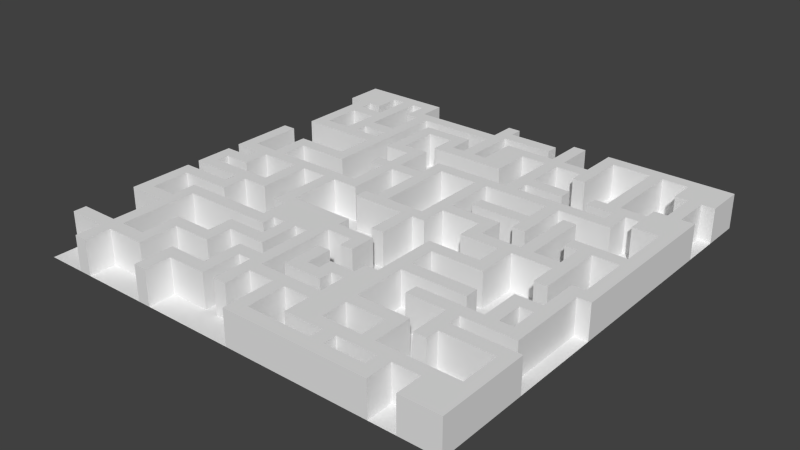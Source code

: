 # Source: labyrinth.blend  (saved by Blender 2.76.0; exported with 4.5.12 LTS)
import bpy
from mathutils import Matrix  # noqa: F401  (used for matrix-valued properties, if any)

bpy.ops.wm.read_factory_settings(use_empty=True)
scene = bpy.context.scene
scene.name = 'Scene'

# ---- collections
col_collection_1 = bpy.data.collections.new('Collection 1'); scene.collection.children.link(col_collection_1)

# ---- world
world_world = bpy.data.worlds.new('World'); scene.world = world_world
world_world.color = (0.05088, 0.05088, 0.05088)
world_world.use_sun_shadow = False
world_world.sun_shadow_jitter_overblur = 0.0
world_world.cycles.sampling_method = 'MANUAL'
world_world.cycles.sample_map_resolution = 256

# ---- meshes
me_plane = bpy.data.meshes.new('Plane')
me_plane.from_pydata([(-30.81, -30.81, 0.0), (30.81, -30.81, 0.0), (-30.81, 30.81, 0.0), (30.81, 30.81, 0.0), (-30.81, 10.27, 0.0), (-30.81, -10.27, 0.0), (-10.27, -30.81, 0.0), (10.27, -30.81, 0.0), (30.81, -10.27, 0.0), (30.81, 10.27, 0.0), (10.27, 30.81, 0.0), (-10.27, 30.81, 0.0), (-10.27, 10.27, 0.0), (10.27, -10.27, 0.0), (10.27, 10.27, 0.0), (-30.81, -12.14, 0.0), (-30.81, -14.0, 0.0), (-30.81, -15.87, 0.0), (-30.81, -17.74, 0.0), (-30.81, -19.61, 0.0), (-30.81, -21.47, 0.0), (-30.81, -23.34, 0.0), (-30.81, -25.21, 0.0), (-30.81, -27.08, 0.0), (-30.81, -28.94, 0.0), (12.14, -30.81, 0.0), (14.0, -30.81, 0.0), (15.87, -30.81, 0.0), (17.74, -30.81, 0.0), (19.61, -30.81, 0.0), (21.47, -30.81, 0.0), (23.34, -30.81, 0.0), (25.21, -30.81, 0.0), (27.08, -30.81, 0.0), (28.94, -30.81, 0.0), (30.81, 12.14, 0.0), (30.81, 14.0, 0.0), (30.81, 15.87, 0.0), (30.81, 17.74, 0.0), (30.81, 19.61, 0.0), (30.81, 21.47, 0.0), (30.81, 23.34, 0.0), (30.81, 25.21, 0.0), (30.81, 27.08, 0.0), (30.81, 28.94, 0.0), (-12.14, 30.81, 0.0), (-14.0, 30.81, 0.0), (-15.87, 30.81, 0.0), (-17.74, 30.81, 0.0), (-19.61, 30.81, 0.0), (-21.47, 30.81, 0.0), (-23.34, 30.81, 0.0), (-25.21, 30.81, 0.0), (-27.08, 30.81, 0.0), (-28.94, 30.81, 0.0), (-30.81, 28.94, 0.0), (-30.81, 27.08, 0.0), (-30.81, 25.21, 0.0), (-30.81, 23.34, 0.0), (-30.81, 21.47, 0.0), (-30.81, 19.61, 0.0), (-30.81, 17.74, 0.0), (-30.81, 15.87, 0.0), (-30.81, 14.0, 0.0), (-30.81, 12.14, 0.0), (-30.81, 8.403, 0.0), (-30.81, 6.535, 0.0), (-30.81, 4.668, 0.0), (-30.81, 2.801, 0.0), (-30.81, 0.9336, 0.0), (-30.81, -0.9336, 0.0), (-30.81, -2.801, 0.0), (-30.81, -4.668, 0.0), (-30.81, -6.535, 0.0), (-30.81, -8.403, 0.0), (-28.94, -30.81, 0.0), (-27.08, -30.81, 0.0), (-25.21, -30.81, 0.0), (-23.34, -30.81, 0.0), (-21.47, -30.81, 0.0), (-19.61, -30.81, 0.0), (-17.74, -30.81, 0.0), (-15.87, -30.81, 0.0), (-14.0, -30.81, 0.0), (-12.14, -30.81, 0.0), (-8.403, -30.81, 0.0), (-6.535, -30.81, 0.0), (-4.668, -30.81, 0.0), (-2.801, -30.81, 0.0), (-0.9336, -30.81, 0.0), (0.9336, -30.81, 0.0), (2.801, -30.81, 0.0), (4.668, -30.81, 0.0), (6.535, -30.81, 0.0), (8.403, -30.81, 0.0), (30.81, -28.94, 0.0), (30.81, -27.08, 0.0), (30.81, -25.21, 0.0), (30.81, -23.34, 0.0), (30.81, -21.47, 0.0), (30.81, -19.61, 0.0), (30.81, -17.74, 0.0), (30.81, -15.87, 0.0), (30.81, -14.0, 0.0), (30.81, -12.14, 0.0), (30.81, -8.403, 0.0), (30.81, -6.535, 0.0), (30.81, -4.668, 0.0), (30.81, -2.801, 0.0), (30.81, -0.9336, 0.0), (30.81, 0.9336, 0.0), (30.81, 2.801, 0.0), (30.81, 4.668, 0.0), (30.81, 6.535, 0.0), (30.81, 8.403, 0.0), (28.94, 30.81, 0.0), (27.08, 30.81, 0.0), (25.21, 30.81, 0.0), (23.34, 30.81, 0.0), (21.47, 30.81, 0.0), (19.61, 30.81, 0.0), (17.74, 30.81, 0.0), (15.87, 30.81, 0.0), (14.0, 30.81, 0.0), (12.14, 30.81, 0.0), (8.403, 30.81, 0.0), (6.535, 30.81, 0.0), (4.668, 30.81, 0.0), (2.801, 30.81, 0.0), (0.9336, 30.81, 0.0), (-0.9336, 30.81, 0.0), (-2.801, 30.81, 0.0), (-4.668, 30.81, 0.0), (-6.535, 30.81, 0.0), (-8.403, 30.81, 0.0), (-10.27, 12.14, 0.0), (-10.27, 14.0, 0.0), (-10.27, 15.87, 0.0), (-10.27, 17.74, 0.0), (-10.27, 19.61, 0.0), (-10.27, 21.47, 0.0), (-10.27, 23.34, 0.0), (-10.27, 25.21, 0.0), (-10.27, 27.08, 0.0), (-10.27, 28.94, 0.0), (-10.27, -28.94, 0.0), (-10.27, -27.08, 0.0), (-10.27, -25.21, 0.0), (-10.27, -23.34, 0.0), (-10.27, -21.47, 0.0), (-10.27, -19.61, 0.0), (-10.27, -17.74, 0.0), (-10.27, -15.87, 0.0), (-10.27, -14.0, 0.0), (-10.27, -12.14, 0.0), (-10.27, -6.535, 0.0), (-10.27, -4.668, 0.0), (-10.27, -2.801, 0.0), (-10.27, -0.9336, 0.0), (-10.27, 0.9336, 0.0), (-10.27, 2.801, 0.0), (-10.27, 4.668, 0.0), (-10.27, 6.535, 0.0), (-10.27, 8.403, 0.0), (10.27, 12.14, 0.0), (10.27, 14.0, 0.0), (10.27, 15.87, 0.0), (10.27, 17.74, 0.0), (10.27, 19.61, 0.0), (10.27, 21.47, 0.0), (10.27, 23.34, 0.0), (10.27, 25.21, 0.0), (10.27, 27.08, 0.0), (10.27, 28.94, 0.0), (10.27, -28.94, 0.0), (10.27, -27.08, 0.0), (10.27, -25.21, 0.0), (10.27, -23.34, 0.0), (10.27, -21.47, 0.0), (10.27, -19.61, 0.0), (10.27, -17.74, 0.0), (10.27, -15.87, 0.0), (10.27, -14.0, 0.0), (10.27, -12.14, 0.0), (10.27, -8.403, 0.0), (10.27, -6.535, 0.0), (10.27, -4.668, 0.0), (10.27, -2.801, 0.0), (10.27, -0.9336, 0.0), (10.27, 0.9336, 0.0), (10.27, 2.801, 0.0), (10.27, 4.668, 0.0), (10.27, 6.535, 0.0), (10.27, 8.403, 0.0), (-12.14, -10.27, 0.0), (-14.0, -10.27, 0.0), (-15.87, -10.27, 0.0), (-17.74, -10.27, 0.0), (-19.61, -10.27, 0.0), (-21.47, -10.27, 0.0), (-23.34, -10.27, 0.0), (-25.21, -10.27, 0.0), (-27.08, -10.27, 0.0), (-28.94, -10.27, 0.0), (-12.14, 10.27, 0.0), (-14.0, 10.27, 0.0), (-15.87, 10.27, 0.0), (-17.74, 10.27, 0.0), (-19.61, 10.27, 0.0), (-21.47, 10.27, 0.0), (-23.34, 10.27, 0.0), (-25.21, 10.27, 0.0), (-27.08, 10.27, 0.0), (-28.94, 10.27, 0.0), (8.403, -10.27, 0.0), (6.535, -10.27, 0.0), (4.668, -10.27, 0.0), (2.801, -10.27, 0.0), (0.9336, -10.27, 0.0), (-0.9336, -10.27, 0.0), (-2.801, -10.27, 0.0), (8.403, 10.27, 0.0), (6.535, 10.27, 0.0), (4.668, 10.27, 0.0), (2.801, 10.27, 0.0), (0.9336, 10.27, 0.0), (-0.9336, 10.27, 0.0), (-2.801, 10.27, 0.0), (-4.668, 10.27, 0.0), (-6.535, 10.27, 0.0), (-8.403, 10.27, 0.0), (28.94, -10.27, 0.0), (27.08, -10.27, 0.0), (25.21, -10.27, 0.0), (23.34, -10.27, 0.0), (21.47, -10.27, 0.0), (19.61, -10.27, 0.0), (17.74, -10.27, 0.0), (15.87, -10.27, 0.0), (14.0, -10.27, 0.0), (12.14, -10.27, 0.0), (28.94, 10.27, 0.0), (27.08, 10.27, 0.0), (25.21, 10.27, 0.0), (23.34, 10.27, 0.0), (21.47, 10.27, 0.0), (19.61, 10.27, 0.0), (17.74, 10.27, 0.0), (15.87, 10.27, 0.0), (14.0, 10.27, 0.0), (12.14, 10.27, 0.0), (12.14, -8.403, 0.0), (12.14, -6.535, 0.0), (12.14, -4.668, 0.0), (12.14, -2.801, 0.0), (12.14, -0.9336, 0.0), (12.14, 0.9336, 0.0), (12.14, 2.801, 0.0), (12.14, 4.668, 0.0), (12.14, 6.535, 0.0), (12.14, 8.403, 0.0), (14.0, -8.403, 0.0), (14.0, -6.535, 0.0), (14.0, -4.668, 0.0), (14.0, -2.801, 0.0), (14.0, -0.9336, 0.0), (14.0, 0.9336, 0.0), (14.0, 2.801, 0.0), (14.0, 4.668, 0.0), (14.0, 6.535, 0.0), (14.0, 8.403, 0.0), (15.87, -8.403, 0.0), (15.87, -6.535, 0.0), (15.87, -4.668, 0.0), (15.87, -2.801, 0.0), (15.87, -0.9336, 0.0), (15.87, 0.9336, 0.0), (15.87, 2.801, 0.0), (15.87, 4.668, 0.0), (15.87, 6.535, 0.0), (15.87, 8.403, 0.0), (17.74, -8.403, 0.0), (17.74, -6.535, 0.0), (17.74, -4.668, 0.0), (17.74, -2.801, 0.0), (17.74, -0.9336, 0.0), (17.74, 0.9336, 0.0), (17.74, 2.801, 0.0), (17.74, 4.668, 0.0), (17.74, 6.535, 0.0), (17.74, 8.403, 0.0), (19.61, -8.403, 0.0), (19.61, -6.535, 0.0), (19.61, -4.668, 0.0), (19.61, -2.801, 0.0), (19.61, -0.9336, 0.0), (19.61, 0.9336, 0.0), (19.61, 2.801, 0.0), (19.61, 4.668, 0.0), (19.61, 6.535, 0.0), (19.61, 8.403, 0.0), (21.47, -8.403, 0.0), (21.47, -6.535, 0.0), (21.47, -4.668, 0.0), (21.47, -2.801, 0.0), (21.47, -0.9336, 0.0), (21.47, 0.9336, 0.0), (21.47, 2.801, 0.0), (21.47, 4.668, 0.0), (21.47, 6.535, 0.0), (21.47, 8.403, 0.0), (23.34, -8.403, 0.0), (23.34, -6.535, 0.0), (23.34, -4.668, 0.0), (23.34, -2.801, 0.0), (23.34, -0.9336, 0.0), (23.34, 0.9336, 0.0), (23.34, 2.801, 0.0), (23.34, 4.668, 0.0), (23.34, 6.535, 0.0), (23.34, 8.403, 0.0), (25.21, -8.403, 0.0), (25.21, -6.535, 0.0), (25.21, -4.668, 0.0), (25.21, -2.801, 0.0), (25.21, -0.9336, 0.0), (25.21, 0.9336, 0.0), (25.21, 2.801, 0.0), (25.21, 4.668, 0.0), (25.21, 6.535, 0.0), (25.21, 8.403, 0.0), (27.08, -8.403, 0.0), (27.08, -6.535, 0.0), (27.08, -4.668, 0.0), (27.08, -2.801, 0.0), (27.08, -0.9336, 0.0), (27.08, 0.9336, 0.0), (27.08, 2.801, 0.0), (27.08, 4.668, 0.0), (27.08, 6.535, 0.0), (27.08, 8.403, 0.0), (28.94, -8.403, 0.0), (28.94, -6.535, 0.0), (28.94, -4.668, 0.0), (28.94, -2.801, 0.0), (28.94, -0.9336, 0.0), (28.94, 0.9336, 0.0), (28.94, 2.801, 0.0), (28.94, 4.668, 0.0), (28.94, 6.535, 0.0), (28.94, 8.403, 0.0), (12.14, -28.94, 0.0), (12.14, -27.08, 0.0), (12.14, -25.21, 0.0), (12.14, -23.34, 0.0), (12.14, -21.47, 0.0), (12.14, -19.61, 0.0), (12.14, -17.74, 0.0), (12.14, -15.87, 0.0), (12.14, -14.0, 0.0), (12.14, -12.14, 0.0), (14.0, -28.94, 0.0), (14.0, -27.08, 0.0), (14.0, -25.21, 0.0), (14.0, -23.34, 0.0), (14.0, -21.47, 0.0), (14.0, -19.61, 0.0), (14.0, -17.74, 0.0), (14.0, -15.87, 0.0), (14.0, -14.0, 0.0), (14.0, -12.14, 0.0), (15.87, -28.94, 0.0), (15.87, -27.08, 0.0), (15.87, -25.21, 0.0), (15.87, -23.34, 0.0), (15.87, -21.47, 0.0), (15.87, -19.61, 0.0), (15.87, -17.74, 0.0), (15.87, -15.87, 0.0), (15.87, -14.0, 0.0), (15.87, -12.14, 0.0), (17.74, -28.94, 0.0), (17.74, -27.08, 0.0), (17.74, -25.21, 0.0), (17.74, -23.34, 0.0), (17.74, -21.47, 0.0), (17.74, -19.61, 0.0), (17.74, -17.74, 0.0), (17.74, -15.87, 0.0), (17.74, -14.0, 0.0), (17.74, -12.14, 0.0), (19.61, -28.94, 0.0), (19.61, -27.08, 0.0), (19.61, -25.21, 0.0), (19.61, -23.34, 0.0), (19.61, -21.47, 0.0), (19.61, -19.61, 0.0), (19.61, -17.74, 0.0), (19.61, -15.87, 0.0), (19.61, -14.0, 0.0), (19.61, -12.14, 0.0), (21.47, -28.94, 0.0), (21.47, -27.08, 0.0), (21.47, -25.21, 0.0), (21.47, -23.34, 0.0), (21.47, -21.47, 0.0), (21.47, -19.61, 0.0), (21.47, -17.74, 0.0), (21.47, -15.87, 0.0), (21.47, -14.0, 0.0), (21.47, -12.14, 0.0), (23.34, -28.94, 0.0), (23.34, -27.08, 0.0), (23.34, -25.21, 0.0), (23.34, -23.34, 0.0), (23.34, -21.47, 0.0), (23.34, -19.61, 0.0), (23.34, -17.74, 0.0), (23.34, -15.87, 0.0), (23.34, -14.0, 0.0), (23.34, -12.14, 0.0), (25.21, -28.94, 0.0), (25.21, -27.08, 0.0), (25.21, -25.21, 0.0), (25.21, -23.34, 0.0), (25.21, -21.47, 0.0), (25.21, -19.61, 0.0), (25.21, -17.74, 0.0), (25.21, -15.87, 0.0), (25.21, -14.0, 0.0), (25.21, -12.14, 0.0), (27.08, -25.21, 0.0), (27.08, -23.34, 0.0), (27.08, -21.47, 0.0), (27.08, -19.61, 0.0), (27.08, -17.74, 0.0), (27.08, -15.87, 0.0), (27.08, -14.0, 0.0), (27.08, -12.14, 0.0), (28.94, -25.21, 0.0), (28.94, -23.34, 0.0), (28.94, -21.47, 0.0), (28.94, -19.61, 0.0), (28.94, -17.74, 0.0), (28.94, -15.87, 0.0), (28.94, -14.0, 0.0), (28.94, -12.14, 0.0), (-8.403, -6.535, 0.0), (-8.403, -4.668, 0.0), (-8.403, -2.801, 0.0), (-8.403, -0.9336, 0.0), (-8.403, 0.9336, 0.0), (-8.403, 2.801, 0.0), (-8.403, 4.668, 0.0), (-8.403, 6.535, 0.0), (-8.403, 8.403, 0.0), (-6.535, -6.535, 0.0), (-6.535, -4.668, 0.0), (-6.535, -2.801, 0.0), (-6.535, -0.9336, 0.0), (-6.535, 0.9336, 0.0), (-6.535, 2.801, 0.0), (-6.535, 4.668, 0.0), (-6.535, 6.535, 0.0), (-6.535, 8.403, 0.0), (-4.668, -6.535, 0.0), (-4.668, -4.668, 0.0), (-4.668, -2.801, 0.0), (-4.668, -0.9336, 0.0), (-4.668, 0.9336, 0.0), (-4.668, 2.801, 0.0), (-4.668, 4.668, 0.0), (-4.668, 6.535, 0.0), (-4.668, 8.403, 0.0), (-2.801, -8.403, 0.0), (-2.801, -6.535, 0.0), (-2.801, -4.668, 0.0), (-2.801, -2.801, 0.0), (-2.801, -0.9336, 0.0), (-2.801, 0.9336, 0.0), (-2.801, 2.801, 0.0), (-2.801, 4.668, 0.0), (-2.801, 6.535, 0.0), (-2.801, 8.403, 0.0), (-0.9336, -8.403, 0.0), (-0.9336, -6.535, 0.0), (-0.9336, -4.668, 0.0), (-0.9336, -2.801, 0.0), (-0.9336, -0.9336, 0.0), (-0.9336, 0.9336, 0.0), (-0.9336, 2.801, 0.0), (-0.9336, 4.668, 0.0), (-0.9336, 6.535, 0.0), (-0.9336, 8.403, 0.0), (0.9336, -8.403, 0.0), (0.9336, -6.535, 0.0), (0.9336, -4.668, 0.0), (0.9336, -2.801, 0.0), (0.9336, -0.9336, 0.0), (0.9336, 0.9336, 0.0), (0.9336, 2.801, 0.0), (0.9336, 4.668, 0.0), (0.9336, 6.535, 0.0), (0.9336, 8.403, 0.0), (2.801, -8.403, 0.0), (2.801, -6.535, 0.0), (2.801, -4.668, 0.0), (2.801, -2.801, 0.0), (2.801, -0.9336, 0.0), (2.801, 0.9336, 0.0), (2.801, 2.801, 0.0), (2.801, 4.668, 0.0), (2.801, 6.535, 0.0), (2.801, 8.403, 0.0), (4.668, -8.403, 0.0), (4.668, -6.535, 0.0), (4.668, -4.668, 0.0), (4.668, -2.801, 0.0), (4.668, -0.9336, 0.0), (4.668, 0.9336, 0.0), (4.668, 2.801, 0.0), (4.668, 4.668, 0.0), (4.668, 6.535, 0.0), (4.668, 8.403, 0.0), (6.535, -8.403, 0.0), (6.535, -6.535, 0.0), (6.535, -4.668, 0.0), (6.535, -2.801, 0.0), (6.535, -0.9336, 0.0), (6.535, 0.9336, 0.0), (6.535, 2.801, 0.0), (6.535, 4.668, 0.0), (6.535, 6.535, 0.0), (6.535, 8.403, 0.0), (8.403, -8.403, 0.0), (8.403, -6.535, 0.0), (8.403, -4.668, 0.0), (8.403, -2.801, 0.0), (8.403, -0.9336, 0.0), (8.403, 0.9336, 0.0), (8.403, 2.801, 0.0), (8.403, 4.668, 0.0), (8.403, 6.535, 0.0), (8.403, 8.403, 0.0), (-8.403, -28.94, 0.0), (-8.403, -27.08, 0.0), (-8.403, -25.21, 0.0), (-8.403, -23.34, 0.0), (-8.403, -21.47, 0.0), (-8.403, -19.61, 0.0), (-8.403, -17.74, 0.0), (-8.403, -15.87, 0.0), (-8.403, -14.0, 0.0), (-8.403, -12.14, 0.0), (-6.535, -28.94, 0.0), (-6.535, -27.08, 0.0), (-6.535, -25.21, 0.0), (-6.535, -23.34, 0.0), (-6.535, -21.47, 0.0), (-6.535, -19.61, 0.0), (-6.535, -17.74, 0.0), (-6.535, -15.87, 0.0), (-6.535, -14.0, 0.0), (-6.535, -12.14, 0.0), (-4.668, -28.94, 0.0), (-4.668, -27.08, 0.0), (-4.668, -25.21, 0.0), (-4.668, -23.34, 0.0), (-4.668, -21.47, 0.0), (-4.668, -19.61, 0.0), (-4.668, -17.74, 0.0), (-4.668, -15.87, 0.0), (-4.668, -14.0, 0.0), (-4.668, -12.14, 0.0), (-2.801, -28.94, 0.0), (-2.801, -27.08, 0.0), (-2.801, -25.21, 0.0), (-2.801, -23.34, 0.0), (-2.801, -21.47, 0.0), (-2.801, -19.61, 0.0), (-2.801, -17.74, 0.0), (-2.801, -15.87, 0.0), (-2.801, -14.0, 0.0), (-2.801, -12.14, 0.0), (-0.9336, -28.94, 0.0), (-0.9336, -27.08, 0.0), (-0.9336, -25.21, 0.0), (-0.9336, -23.34, 0.0), (-0.9336, -21.47, 0.0), (-0.9336, -19.61, 0.0), (-0.9336, -17.74, 0.0), (-0.9336, -15.87, 0.0), (-0.9336, -14.0, 0.0), (-0.9336, -12.14, 0.0), (0.9336, -28.94, 0.0), (0.9336, -27.08, 0.0), (0.9336, -25.21, 0.0), (0.9336, -23.34, 0.0), (0.9336, -21.47, 0.0), (0.9336, -19.61, 0.0), (0.9336, -17.74, 0.0), (0.9336, -15.87, 0.0), (0.9336, -14.0, 0.0), (0.9336, -12.14, 0.0), (2.801, -28.94, 0.0), (2.801, -27.08, 0.0), (2.801, -25.21, 0.0), (2.801, -23.34, 0.0), (2.801, -21.47, 0.0), (2.801, -19.61, 0.0), (2.801, -17.74, 0.0), (2.801, -15.87, 0.0), (2.801, -14.0, 0.0), (2.801, -12.14, 0.0), (4.668, -28.94, 0.0), (4.668, -27.08, 0.0), (4.668, -25.21, 0.0), (4.668, -23.34, 0.0), (4.668, -21.47, 0.0), (4.668, -19.61, 0.0), (4.668, -17.74, 0.0), (4.668, -15.87, 0.0), (4.668, -14.0, 0.0), (4.668, -12.14, 0.0), (6.535, -28.94, 0.0), (6.535, -27.08, 0.0), (6.535, -25.21, 0.0), (6.535, -23.34, 0.0), (6.535, -21.47, 0.0), (6.535, -19.61, 0.0), (6.535, -17.74, 0.0), (6.535, -15.87, 0.0), (6.535, -14.0, 0.0), (6.535, -12.14, 0.0), (8.403, -28.94, 0.0), (8.403, -27.08, 0.0), (8.403, -14.0, 0.0), (8.403, -12.14, 0.0), (-28.94, -8.403, 0.0), (-28.94, -6.535, 0.0), (-28.94, -4.668, 0.0), (-28.94, -2.801, 0.0), (-28.94, -0.9336, 0.0), (-28.94, 0.9336, 0.0), (-28.94, 2.801, 0.0), (-28.94, 4.668, 0.0), (-28.94, 6.535, 0.0), (-28.94, 8.403, 0.0), (-27.08, -8.403, 0.0), (-27.08, -6.535, 0.0), (-27.08, -4.668, 0.0), (-27.08, -2.801, 0.0), (-27.08, -0.9336, 0.0), (-27.08, 0.9336, 0.0), (-27.08, 2.801, 0.0), (-27.08, 4.668, 0.0), (-27.08, 6.535, 0.0), (-27.08, 8.403, 0.0), (-25.21, -8.403, 0.0), (-25.21, -6.535, 0.0), (-25.21, -4.668, 0.0), (-25.21, -2.801, 0.0), (-25.21, -0.9336, 0.0), (-25.21, 0.9336, 0.0), (-25.21, 2.801, 0.0), (-25.21, 4.668, 0.0), (-25.21, 6.535, 0.0), (-25.21, 8.403, 0.0), (-23.34, -8.403, 0.0), (-23.34, -6.535, 0.0), (-23.34, -4.668, 0.0), (-23.34, -2.801, 0.0), (-23.34, -0.9336, 0.0), (-23.34, 0.9336, 0.0), (-23.34, 2.801, 0.0), (-23.34, 4.668, 0.0), (-23.34, 6.535, 0.0), (-23.34, 8.403, 0.0), (-21.47, -8.403, 0.0), (-21.47, -6.535, 0.0), (-21.47, -4.668, 0.0), (-21.47, -2.801, 0.0), (-21.47, -0.9336, 0.0), (-21.47, 0.9336, 0.0), (-21.47, 2.801, 0.0), (-21.47, 4.668, 0.0), (-21.47, 6.535, 0.0), (-21.47, 8.403, 0.0), (-19.61, -8.403, 0.0), (-19.61, -6.535, 0.0), (-19.61, -4.668, 0.0), (-19.61, -2.801, 0.0), (-19.61, -0.9336, 0.0), (-19.61, 0.9336, 0.0), (-19.61, 2.801, 0.0), (-19.61, 4.668, 0.0), (-19.61, 6.535, 0.0), (-19.61, 8.403, 0.0), (-17.74, -8.403, 0.0), (-17.74, -6.535, 0.0), (-17.74, -4.668, 0.0), (-17.74, -2.801, 0.0), (-17.74, -0.9336, 0.0), (-17.74, 0.9336, 0.0), (-17.74, 2.801, 0.0), (-17.74, 4.668, 0.0), (-17.74, 6.535, 0.0), (-17.74, 8.403, 0.0), (-15.87, -8.403, 0.0), (-15.87, -6.535, 0.0), (-15.87, -4.668, 0.0), (-15.87, -2.801, 0.0), (-15.87, -0.9336, 0.0), (-15.87, 0.9336, 0.0), (-15.87, 2.801, 0.0), (-15.87, 4.668, 0.0), (-15.87, 6.535, 0.0), (-15.87, 8.403, 0.0), (-14.0, -8.403, 0.0), (-14.0, -6.535, 0.0), (-14.0, -4.668, 0.0), (-14.0, -2.801, 0.0), (-14.0, -0.9336, 0.0), (-14.0, 0.9336, 0.0), (-14.0, 2.801, 0.0), (-14.0, 4.668, 0.0), (-14.0, 6.535, 0.0), (-14.0, 8.403, 0.0), (-12.14, -8.403, 0.0), (-12.14, -6.535, 0.0), (-12.14, -4.668, 0.0), (-12.14, -2.801, 0.0), (-12.14, -0.9336, 0.0), (-12.14, 0.9336, 0.0), (-12.14, 2.801, 0.0), (-12.14, 4.668, 0.0), (-12.14, 6.535, 0.0), (-12.14, 8.403, 0.0), (-28.94, -28.94, 0.0), (-28.94, -27.08, 0.0), (-28.94, -25.21, 0.0), (-28.94, -23.34, 0.0), (-28.94, -21.47, 0.0), (-28.94, -19.61, 0.0), (-28.94, -17.74, 0.0), (-28.94, -15.87, 0.0), (-28.94, -14.0, 0.0), (-28.94, -12.14, 0.0), (-27.08, -28.94, 0.0), (-27.08, -27.08, 0.0), (-27.08, -25.21, 0.0), (-27.08, -23.34, 0.0), (-27.08, -21.47, 0.0), (-27.08, -19.61, 0.0), (-27.08, -17.74, 0.0), (-27.08, -15.87, 0.0), (-27.08, -14.0, 0.0), (-27.08, -12.14, 0.0), (-25.21, -28.94, 0.0), (-25.21, -27.08, 0.0), (-25.21, -25.21, 0.0), (-25.21, -23.34, 0.0), (-25.21, -21.47, 0.0), (-25.21, -19.61, 0.0), (-25.21, -17.74, 0.0), (-25.21, -15.87, 0.0), (-25.21, -14.0, 0.0), (-25.21, -12.14, 0.0), (-23.34, -28.94, 0.0), (-23.34, -27.08, 0.0), (-23.34, -25.21, 0.0), (-23.34, -23.34, 0.0), (-23.34, -21.47, 0.0), (-23.34, -19.61, 0.0), (-23.34, -17.74, 0.0), (-23.34, -15.87, 0.0), (-23.34, -14.0, 0.0), (-23.34, -12.14, 0.0), (-21.47, -28.94, 0.0), (-21.47, -27.08, 0.0), (-21.47, -25.21, 0.0), (-21.47, -23.34, 0.0), (-21.47, -21.47, 0.0), (-21.47, -19.61, 0.0), (-21.47, -17.74, 0.0), (-21.47, -15.87, 0.0), (-21.47, -14.0, 0.0), (-21.47, -12.14, 0.0), (-19.61, -28.94, 0.0), (-19.61, -27.08, 0.0), (-19.61, -25.21, 0.0), (-19.61, -23.34, 0.0), (-19.61, -21.47, 0.0), (-19.61, -19.61, 0.0), (-19.61, -17.74, 0.0), (-19.61, -15.87, 0.0), (-19.61, -14.0, 0.0), (-19.61, -12.14, 0.0), (-17.74, -28.94, 0.0), (-17.74, -27.08, 0.0), (-17.74, -25.21, 0.0), (-17.74, -23.34, 0.0), (-17.74, -21.47, 0.0), (-17.74, -19.61, 0.0), (-17.74, -17.74, 0.0), (-17.74, -15.87, 0.0), (-17.74, -14.0, 0.0), (-17.74, -12.14, 0.0), (-15.87, -28.94, 0.0), (-15.87, -27.08, 0.0), (-15.87, -25.21, 0.0), (-15.87, -23.34, 0.0), (-15.87, -21.47, 0.0), (-15.87, -19.61, 0.0), (-15.87, -17.74, 0.0), (-15.87, -15.87, 0.0), (-15.87, -14.0, 0.0), (-15.87, -12.14, 0.0), (-14.0, -28.94, 0.0), (-14.0, -27.08, 0.0), (-14.0, -25.21, 0.0), (-14.0, -23.34, 0.0), (-14.0, -21.47, 0.0), (-14.0, -19.61, 0.0), (-14.0, -17.74, 0.0), (-14.0, -15.87, 0.0), (-14.0, -14.0, 0.0), (-14.0, -12.14, 0.0), (-12.14, -28.94, 0.0), (-12.14, -27.08, 0.0), (-12.14, -25.21, 0.0), (-12.14, -23.34, 0.0), (-12.14, -21.47, 0.0), (-12.14, -19.61, 0.0), (-12.14, -17.74, 0.0), (-12.14, -15.87, 0.0), (-12.14, -14.0, 0.0), (-12.14, -12.14, 0.0), (-8.403, 12.14, 0.0), (-8.403, 14.0, 0.0), (-8.403, 15.87, 0.0), (-8.403, 17.74, 0.0), (-8.403, 19.61, 0.0), (-8.403, 21.47, 0.0), (-8.403, 23.34, 0.0), (-8.403, 25.21, 0.0), (-8.403, 27.08, 0.0), (-8.403, 28.94, 0.0), (-6.535, 12.14, 0.0), (-6.535, 14.0, 0.0), (-6.535, 15.87, 0.0), (-6.535, 17.74, 0.0), (-6.535, 19.61, 0.0), (-6.535, 21.47, 0.0), (-6.535, 23.34, 0.0), (-6.535, 25.21, 0.0), (-6.535, 27.08, 0.0), (-6.535, 28.94, 0.0), (-4.668, 12.14, 0.0), (-4.668, 14.0, 0.0), (-4.668, 15.87, 0.0), (-4.668, 17.74, 0.0), (-4.668, 19.61, 0.0), (-4.668, 21.47, 0.0), (-4.668, 23.34, 0.0), (-4.668, 25.21, 0.0), (-4.668, 27.08, 0.0), (-4.668, 28.94, 0.0), (-2.801, 12.14, 0.0), (-2.801, 14.0, 0.0), (-2.801, 15.87, 0.0), (-2.801, 17.74, 0.0), (-2.801, 19.61, 0.0), (-2.801, 21.47, 0.0), (-2.801, 23.34, 0.0), (-2.801, 25.21, 0.0), (-2.801, 27.08, 0.0), (-2.801, 28.94, 0.0), (-0.9336, 12.14, 0.0), (-0.9336, 14.0, 0.0), (-0.9336, 15.87, 0.0), (-0.9336, 17.74, 0.0), (-0.9336, 19.61, 0.0), (-0.9336, 21.47, 0.0), (-0.9336, 23.34, 0.0), (-0.9336, 25.21, 0.0), (-0.9336, 27.08, 0.0), (-0.9336, 28.94, 0.0), (0.9336, 12.14, 0.0), (0.9336, 14.0, 0.0), (0.9336, 15.87, 0.0), (0.9336, 17.74, 0.0), (0.9336, 25.21, 0.0), (0.9336, 27.08, 0.0), (0.9336, 28.94, 0.0), (2.801, 12.14, 0.0), (2.801, 14.0, 0.0), (2.801, 15.87, 0.0), (2.801, 17.74, 0.0), (2.801, 19.61, 0.0), (2.801, 21.47, 0.0), (2.801, 23.34, 0.0), (2.801, 25.21, 0.0), (2.801, 27.08, 0.0), (2.801, 28.94, 0.0), (4.668, 12.14, 0.0), (4.668, 14.0, 0.0), (4.668, 15.87, 0.0), (4.668, 17.74, 0.0), (4.668, 19.61, 0.0), (4.668, 21.47, 0.0), (4.668, 23.34, 0.0), (4.668, 25.21, 0.0), (4.668, 27.08, 0.0), (4.668, 28.94, 0.0), (6.535, 12.14, 0.0), (6.535, 14.0, 0.0), (6.535, 15.87, 0.0), (6.535, 17.74, 0.0), (6.535, 19.61, 0.0), (6.535, 21.47, 0.0), (6.535, 23.34, 0.0), (6.535, 25.21, 0.0), (6.535, 27.08, 0.0), (6.535, 28.94, 0.0), (8.403, 12.14, 0.0), (8.403, 14.0, 0.0), (8.403, 15.87, 0.0), (8.403, 17.74, 0.0), (8.403, 19.61, 0.0), (8.403, 21.47, 0.0), (8.403, 23.34, 0.0), (8.403, 25.21, 0.0), (8.403, 27.08, 0.0), (8.403, 28.94, 0.0), (-28.94, 12.14, 0.0), (-28.94, 14.0, 0.0), (-28.94, 15.87, 0.0), (-28.94, 17.74, 0.0), (-28.94, 19.61, 0.0), (-28.94, 21.47, 0.0), (-28.94, 23.34, 0.0), (-28.94, 25.21, 0.0), (-27.08, 12.14, 0.0), (-27.08, 14.0, 0.0), (-27.08, 15.87, 0.0), (-27.08, 17.74, 0.0), (-27.08, 19.61, 0.0), (-27.08, 21.47, 0.0), (-27.08, 23.34, 0.0), (-27.08, 25.21, 0.0), (-25.21, 12.14, 0.0), (-25.21, 14.0, 0.0), (-25.21, 15.87, 0.0), (-25.21, 17.74, 0.0), (-25.21, 19.61, 0.0), (-25.21, 21.47, 0.0), (-25.21, 23.34, 0.0), (-25.21, 25.21, 0.0), (-25.21, 27.08, 0.0), (-25.21, 28.94, 0.0), (-23.34, 12.14, 0.0), (-23.34, 14.0, 0.0), (-23.34, 15.87, 0.0), (-23.34, 17.74, 0.0), (-23.34, 19.61, 0.0), (-23.34, 21.47, 0.0), (-23.34, 23.34, 0.0), (-23.34, 25.21, 0.0), (-23.34, 27.08, 0.0), (-23.34, 28.94, 0.0), (-21.47, 12.14, 0.0), (-21.47, 14.0, 0.0), (-21.47, 15.87, 0.0), (-21.47, 17.74, 0.0), (-21.47, 19.61, 0.0), (-21.47, 21.47, 0.0), (-21.47, 23.34, 0.0), (-21.47, 25.21, 0.0), (-21.47, 27.08, 0.0), (-21.47, 28.94, 0.0), (-19.61, 12.14, 0.0), (-19.61, 14.0, 0.0), (-19.61, 15.87, 0.0), (-19.61, 17.74, 0.0), (-19.61, 19.61, 0.0), (-19.61, 21.47, 0.0), (-19.61, 23.34, 0.0), (-19.61, 25.21, 0.0), (-19.61, 27.08, 0.0), (-19.61, 28.94, 0.0), (-17.74, 12.14, 0.0), (-17.74, 14.0, 0.0), (-17.74, 15.87, 0.0), (-17.74, 17.74, 0.0), (-17.74, 19.61, 0.0), (-17.74, 21.47, 0.0), (-17.74, 23.34, 0.0), (-17.74, 25.21, 0.0), (-17.74, 27.08, 0.0), (-17.74, 28.94, 0.0), (-15.87, 12.14, 0.0), (-15.87, 14.0, 0.0), (-15.87, 15.87, 0.0), (-15.87, 17.74, 0.0), (-15.87, 19.61, 0.0), (-15.87, 21.47, 0.0), (-15.87, 23.34, 0.0), (-15.87, 25.21, 0.0), (-15.87, 27.08, 0.0), (-15.87, 28.94, 0.0), (-14.0, 12.14, 0.0), (-14.0, 14.0, 0.0), (-14.0, 15.87, 0.0), (-14.0, 17.74, 0.0), (-14.0, 19.61, 0.0), (-14.0, 21.47, 0.0), (-14.0, 23.34, 0.0), (-14.0, 25.21, 0.0), (-14.0, 27.08, 0.0), (-14.0, 28.94, 0.0), (-12.14, 12.14, 0.0), (-12.14, 14.0, 0.0), (-12.14, 15.87, 0.0), (-12.14, 17.74, 0.0), (-12.14, 19.61, 0.0), (-12.14, 21.47, 0.0), (-12.14, 23.34, 0.0), (-12.14, 25.21, 0.0), (-12.14, 27.08, 0.0), (-12.14, 28.94, 0.0), (12.14, 12.14, 0.0), (12.14, 14.0, 0.0), (12.14, 15.87, 0.0), (12.14, 17.74, 0.0), (12.14, 19.61, 0.0), (12.14, 21.47, 0.0), (12.14, 23.34, 0.0), (12.14, 25.21, 0.0), (12.14, 27.08, 0.0), (12.14, 28.94, 0.0), (14.0, 12.14, 0.0), (14.0, 14.0, 0.0), (14.0, 15.87, 0.0), (14.0, 17.74, 0.0), (14.0, 19.61, 0.0), (14.0, 21.47, 0.0), (14.0, 23.34, 0.0), (14.0, 25.21, 0.0), (14.0, 27.08, 0.0), (14.0, 28.94, 0.0), (15.87, 12.14, 0.0), (15.87, 14.0, 0.0), (15.87, 15.87, 0.0), (15.87, 17.74, 0.0), (15.87, 19.61, 0.0), (15.87, 21.47, 0.0), (15.87, 23.34, 0.0), (15.87, 25.21, 0.0), (15.87, 27.08, 0.0), (15.87, 28.94, 0.0), (17.74, 12.14, 0.0), (17.74, 14.0, 0.0), (17.74, 15.87, 0.0), (17.74, 17.74, 0.0), (17.74, 19.61, 0.0), (17.74, 21.47, 0.0), (17.74, 23.34, 0.0), (17.74, 25.21, 0.0), (17.74, 27.08, 0.0), (17.74, 28.94, 0.0), (19.61, 12.14, 0.0), (19.61, 14.0, 0.0), (19.61, 15.87, 0.0), (19.61, 17.74, 0.0), (19.61, 19.61, 0.0), (19.61, 21.47, 0.0), (19.61, 23.34, 0.0), (19.61, 25.21, 0.0), (19.61, 27.08, 0.0), (19.61, 28.94, 0.0), (21.47, 12.14, 0.0), (21.47, 14.0, 0.0), (21.47, 15.87, 0.0), (21.47, 17.74, 0.0), (21.47, 19.61, 0.0), (21.47, 21.47, 0.0), (21.47, 23.34, 0.0), (21.47, 25.21, 0.0), (21.47, 27.08, 0.0), (21.47, 28.94, 0.0), (23.34, 12.14, 0.0), (23.34, 14.0, 0.0), (23.34, 15.87, 0.0), (23.34, 17.74, 0.0), (23.34, 19.61, 0.0), (23.34, 21.47, 0.0), (23.34, 23.34, 0.0), (23.34, 25.21, 0.0), (23.34, 27.08, 0.0), (23.34, 28.94, 0.0), (25.21, 12.14, 0.0), (25.21, 14.0, 0.0), (25.21, 15.87, 0.0), (25.21, 17.74, 0.0), (25.21, 19.61, 0.0), (25.21, 21.47, 0.0), (25.21, 23.34, 0.0), (25.21, 25.21, 0.0), (25.21, 27.08, 0.0), (25.21, 28.94, 0.0), (27.08, 12.14, 0.0), (27.08, 14.0, 0.0), (27.08, 19.61, 0.0), (27.08, 21.47, 0.0), (27.08, 23.34, 0.0), (27.08, 25.21, 0.0), (28.94, 12.14, 0.0), (28.94, 14.0, 0.0), (28.94, 19.61, 0.0), (28.94, 21.47, 0.0), (28.94, 23.34, 0.0), (28.94, 25.21, 0.0), (28.94, -30.81, 91.05), (30.81, -30.81, 91.05), (30.81, 28.94, 91.05), (30.81, 30.81, 91.05), (-28.94, 30.81, 91.05), (-30.81, 30.81, 91.05), (-30.81, -8.403, 91.05), (-30.81, -10.27, 91.05), (8.403, -30.81, 91.05), (10.27, -30.81, 91.05), (30.81, 8.403, 91.05), (30.81, 10.27, 91.05), (-10.27, -12.14, 91.05), (-10.27, -10.27, 91.05), (-10.27, 8.403, 91.05), (-10.27, 10.27, 91.05), (10.27, -12.14, 91.05), (10.27, -10.27, 91.05), (-28.94, -10.27, 91.05), (-28.94, 10.27, 91.05), (-30.81, 10.27, 91.05), (-8.403, -10.27, 91.05), (-8.403, 10.27, 91.05), (12.14, -10.27, 91.05), (-30.81, -12.14, 91.05), (-30.81, -14.0, 91.05), (-30.81, -15.87, 91.05), (-30.81, -17.74, 91.05), (-30.81, -25.21, 91.05), (-30.81, -27.08, 91.05), (12.14, -30.81, 91.05), (14.0, -30.81, 91.05), (15.87, -30.81, 91.05), (17.74, -30.81, 91.05), (19.61, -30.81, 91.05), (21.47, -30.81, 91.05), (25.21, -30.81, 91.05), (27.08, -30.81, 91.05), (30.81, 12.14, 91.05), (30.81, 14.0, 91.05), (30.81, 15.87, 91.05), (30.81, 17.74, 91.05), (30.81, 19.61, 91.05), (30.81, 25.21, 91.05), (30.81, 27.08, 91.05), (-17.74, 30.81, 91.05), (-19.61, 30.81, 91.05), (-21.47, 30.81, 91.05), (-23.34, 30.81, 91.05), (-25.21, 30.81, 91.05), (-27.08, 30.81, 91.05), (-30.81, 28.94, 91.05), (-30.81, 27.08, 91.05), (-30.81, 25.21, 91.05), (-30.81, 8.403, 91.05), (-30.81, 6.535, 91.05), (-30.81, 4.668, 91.05), (-30.81, 2.801, 91.05), (-30.81, 0.9336, 91.05), (-30.81, -0.9336, 91.05), (-30.81, -2.801, 91.05), (-30.81, -4.668, 91.05), (-30.81, -6.535, 91.05), (-25.21, -30.81, 91.05), (-23.34, -30.81, 91.05), (-14.0, -30.81, 91.05), (-12.14, -30.81, 91.05), (0.9336, -30.81, 91.05), (2.801, -30.81, 91.05), (4.668, -30.81, 91.05), (6.535, -30.81, 91.05), (30.81, -28.94, 91.05), (30.81, -27.08, 91.05), (30.81, -25.21, 91.05), (30.81, -23.34, 91.05), (30.81, -21.47, 91.05), (30.81, -19.61, 91.05), (30.81, -17.74, 91.05), (30.81, -4.668, 91.05), (30.81, -2.801, 91.05), (30.81, -0.9336, 91.05), (30.81, 0.9336, 91.05), (30.81, 2.801, 91.05), (30.81, 4.668, 91.05), (30.81, 6.535, 91.05), (28.94, 30.81, 91.05), (27.08, 30.81, 91.05), (25.21, 30.81, 91.05), (23.34, 30.81, 91.05), (21.47, 30.81, 91.05), (19.61, 30.81, 91.05), (17.74, 30.81, 91.05), (15.87, 30.81, 91.05), (14.0, 30.81, 91.05), (12.14, 30.81, 91.05), (8.403, 30.81, 91.05), (6.535, 30.81, 91.05), (-2.801, 30.81, 91.05), (-4.668, 30.81, 91.05), (-10.27, 12.14, 91.05), (-10.27, 14.0, 91.05), (-10.27, 15.87, 91.05), (-10.27, 21.47, 91.05), (-10.27, 23.34, 91.05), (-10.27, 25.21, 91.05), (-10.27, 27.08, 91.05), (-10.27, -27.08, 91.05), (-10.27, -25.21, 91.05), (-10.27, -17.74, 91.05), (-10.27, -15.87, 91.05), (-10.27, -14.0, 91.05), (-10.27, -8.403, 91.05), (-10.27, -6.535, 91.05), (-10.27, 0.9336, 91.05), (-10.27, 2.801, 91.05), (-10.27, 4.668, 91.05), (-10.27, 6.535, 91.05), (10.27, 12.14, 91.05), (10.27, 14.0, 91.05), (10.27, 15.87, 91.05), (10.27, 17.74, 91.05), (10.27, 23.34, 91.05), (10.27, 25.21, 91.05), (10.27, -28.94, 91.05), (10.27, -27.08, 91.05), (10.27, -25.21, 91.05), (10.27, -23.34, 91.05), (10.27, -21.47, 91.05), (10.27, -19.61, 91.05), (10.27, -17.74, 91.05), (10.27, -15.87, 91.05), (10.27, -14.0, 91.05), (10.27, -8.403, 91.05), (10.27, -6.535, 91.05), (10.27, -4.668, 91.05), (10.27, -0.9336, 91.05), (10.27, 0.9336, 91.05), (10.27, 2.801, 91.05), (10.27, 4.668, 91.05), (10.27, 6.535, 91.05), (10.27, 8.403, 91.05), (-12.14, -10.27, 91.05), (-21.47, -10.27, 91.05), (-23.34, -10.27, 91.05), (-25.21, -10.27, 91.05), (-27.08, -10.27, 91.05), (-12.14, 10.27, 91.05), (-15.87, 10.27, 91.05), (-17.74, 10.27, 91.05), (8.403, -10.27, 91.05), (2.801, -10.27, 91.05), (0.9336, -10.27, 91.05), (-0.9336, -10.27, 91.05), (-2.801, -10.27, 91.05), (-4.668, -10.27, 91.05), (-6.535, -10.27, 91.05), (4.668, 10.27, 91.05), (2.801, 10.27, 91.05), (-2.801, 10.27, 91.05), (-4.668, 10.27, 91.05), (-6.535, 10.27, 91.05), (28.94, -10.27, 91.05), (27.08, -10.27, 91.05), (25.21, -10.27, 91.05), (23.34, -10.27, 91.05), (19.61, -10.27, 91.05), (17.74, -10.27, 91.05), (15.87, -10.27, 91.05), (14.0, -10.27, 91.05), (28.94, 10.27, 91.05), (19.61, 10.27, 91.05), (17.74, 10.27, 91.05), (15.87, 10.27, 91.05), (14.0, 10.27, 91.05), (12.14, -6.535, 91.05), (12.14, -4.668, 91.05), (12.14, -0.9336, 91.05), (12.14, 0.9336, 91.05), (12.14, 2.801, 91.05), (12.14, 4.668, 91.05), (12.14, 6.535, 91.05), (12.14, 8.403, 91.05), (14.0, 8.403, 91.05), (14.0, -6.535, 91.05), (14.0, -4.668, 91.05), (14.0, -0.9336, 91.05), (14.0, 0.9336, 91.05), (14.0, 4.668, 91.05), (14.0, 6.535, 91.05), (15.87, 8.403, 91.05), (15.87, -6.535, 91.05), (15.87, -4.668, 91.05), (15.87, -2.801, 91.05), (15.87, -0.9336, 91.05), (15.87, 0.9336, 91.05), (15.87, 4.668, 91.05), (15.87, 6.535, 91.05), (17.74, 8.403, 91.05), (17.74, -6.535, 91.05), (17.74, -4.668, 91.05), (17.74, -2.801, 91.05), (17.74, -0.9336, 91.05), (17.74, 0.9336, 91.05), (17.74, 2.801, 91.05), (17.74, 4.668, 91.05), (17.74, 6.535, 91.05), (19.61, 8.403, 91.05), (19.61, -0.9336, 91.05), (19.61, 0.9336, 91.05), (19.61, 2.801, 91.05), (19.61, 4.668, 91.05), (19.61, 6.535, 91.05), (21.47, -0.9336, 91.05), (21.47, 0.9336, 91.05), (21.47, 4.668, 91.05), (21.47, 6.535, 91.05), (23.34, -8.403, 91.05), (23.34, -4.668, 91.05), (23.34, -2.801, 91.05), (23.34, -0.9336, 91.05), (23.34, 0.9336, 91.05), (23.34, 2.801, 91.05), (23.34, 4.668, 91.05), (23.34, 6.535, 91.05), (25.21, -8.403, 91.05), (25.21, -4.668, 91.05), (25.21, -2.801, 91.05), (25.21, -0.9336, 91.05), (25.21, 0.9336, 91.05), (25.21, 2.801, 91.05), (25.21, 4.668, 91.05), (25.21, 6.535, 91.05), (27.08, -8.403, 91.05), (27.08, -6.535, 91.05), (27.08, -4.668, 91.05), (27.08, -2.801, 91.05), (27.08, 4.668, 91.05), (27.08, 6.535, 91.05), (28.94, 8.403, 91.05), (28.94, -8.403, 91.05), (28.94, -6.535, 91.05), (28.94, -4.668, 91.05), (28.94, -2.801, 91.05), (28.94, -0.9336, 91.05), (28.94, 0.9336, 91.05), (28.94, 2.801, 91.05), (28.94, 4.668, 91.05), (28.94, 6.535, 91.05), (12.14, -12.14, 91.05), (12.14, -28.94, 91.05), (12.14, -27.08, 91.05), (12.14, -25.21, 91.05), (12.14, -21.47, 91.05), (12.14, -19.61, 91.05), (14.0, -12.14, 91.05), (14.0, -28.94, 91.05), (14.0, -27.08, 91.05), (14.0, -25.21, 91.05), (14.0, -21.47, 91.05), (14.0, -19.61, 91.05), (14.0, -15.87, 91.05), (14.0, -14.0, 91.05), (15.87, -12.14, 91.05), (15.87, -28.94, 91.05), (15.87, -27.08, 91.05), (15.87, -25.21, 91.05), (15.87, -23.34, 91.05), (15.87, -21.47, 91.05), (15.87, -19.61, 91.05), (15.87, -15.87, 91.05), (15.87, -14.0, 91.05), (17.74, -12.14, 91.05), (17.74, -28.94, 91.05), (17.74, -27.08, 91.05), (17.74, -25.21, 91.05), (17.74, -23.34, 91.05), (17.74, -21.47, 91.05), (17.74, -19.61, 91.05), (17.74, -15.87, 91.05), (17.74, -14.0, 91.05), (19.61, -12.14, 91.05), (19.61, -28.94, 91.05), (19.61, -27.08, 91.05), (19.61, -25.21, 91.05), (19.61, -21.47, 91.05), (19.61, -19.61, 91.05), (19.61, -17.74, 91.05), (19.61, -15.87, 91.05), (19.61, -14.0, 91.05), (21.47, -28.94, 91.05), (21.47, -27.08, 91.05), (21.47, -25.21, 91.05), (21.47, -21.47, 91.05), (21.47, -19.61, 91.05), (21.47, -17.74, 91.05), (21.47, -15.87, 91.05), (21.47, -14.0, 91.05), (23.34, -12.14, 91.05), (23.34, -27.08, 91.05), (23.34, -25.21, 91.05), (23.34, -19.61, 91.05), (23.34, -17.74, 91.05), (23.34, -15.87, 91.05), (23.34, -14.0, 91.05), (25.21, -12.14, 91.05), (25.21, -28.94, 91.05), (25.21, -27.08, 91.05), (25.21, -25.21, 91.05), (25.21, -19.61, 91.05), (25.21, -17.74, 91.05), (25.21, -15.87, 91.05), (25.21, -14.0, 91.05), (27.08, -12.14, 91.05), (27.08, -28.94, 91.05), (27.08, -27.08, 91.05), (27.08, -25.21, 91.05), (27.08, -19.61, 91.05), (27.08, -17.74, 91.05), (27.08, -15.87, 91.05), (27.08, -14.0, 91.05), (28.94, -12.14, 91.05), (28.94, -28.94, 91.05), (28.94, -27.08, 91.05), (28.94, -25.21, 91.05), (28.94, -23.34, 91.05), (28.94, -21.47, 91.05), (28.94, -19.61, 91.05), (28.94, -17.74, 91.05), (28.94, -15.87, 91.05), (28.94, -14.0, 91.05), (-8.403, 8.403, 91.05), (-8.403, -8.403, 91.05), (-8.403, -6.535, 91.05), (-8.403, 0.9336, 91.05), (-8.403, 2.801, 91.05), (-8.403, 4.668, 91.05), (-8.403, 6.535, 91.05), (-6.535, 8.403, 91.05), (-6.535, -8.403, 91.05), (-6.535, -6.535, 91.05), (-6.535, -0.9336, 91.05), (-6.535, 0.9336, 91.05), (-4.668, 8.403, 91.05), (-4.668, -8.403, 91.05), (-4.668, -6.535, 91.05), (-4.668, -0.9336, 91.05), (-4.668, 0.9336, 91.05), (-4.668, 2.801, 91.05), (-4.668, 4.668, 91.05), (-4.668, 6.535, 91.05), (-2.801, 8.403, 91.05), (-2.801, -8.403, 91.05), (-2.801, -6.535, 91.05), (-2.801, -0.9336, 91.05), (-2.801, 0.9336, 91.05), (-2.801, 2.801, 91.05), (-2.801, 4.668, 91.05), (-2.801, 6.535, 91.05), (-0.9336, -8.403, 91.05), (-0.9336, -0.9336, 91.05), (-0.9336, 0.9336, 91.05), (0.9336, -8.403, 91.05), (0.9336, -6.535, 91.05), (0.9336, -4.668, 91.05), (0.9336, -2.801, 91.05), (0.9336, -0.9336, 91.05), (0.9336, 0.9336, 91.05), (2.801, 8.403, 91.05), (2.801, -8.403, 91.05), (2.801, -6.535, 91.05), (2.801, -4.668, 91.05), (2.801, -2.801, 91.05), (2.801, -0.9336, 91.05), (2.801, 0.9336, 91.05), (2.801, 2.801, 91.05), (2.801, 4.668, 91.05), (2.801, 6.535, 91.05), (4.668, 8.403, 91.05), (4.668, -0.9336, 91.05), (4.668, 0.9336, 91.05), (4.668, 2.801, 91.05), (4.668, 4.668, 91.05), (4.668, 6.535, 91.05), (6.535, 2.801, 91.05), (6.535, 4.668, 91.05), (6.535, 6.535, 91.05), (6.535, 8.403, 91.05), (8.403, -8.403, 91.05), (8.403, -6.535, 91.05), (8.403, -4.668, 91.05), (8.403, 2.801, 91.05), (8.403, 4.668, 91.05), (8.403, 6.535, 91.05), (8.403, 8.403, 91.05), (-8.403, -12.14, 91.05), (-8.403, -27.08, 91.05), (-8.403, -25.21, 91.05), (-8.403, -23.34, 91.05), (-8.403, -21.47, 91.05), (-8.403, -19.61, 91.05), (-8.403, -17.74, 91.05), (-8.403, -15.87, 91.05), (-8.403, -14.0, 91.05), (-6.535, -12.14, 91.05), (-6.535, -27.08, 91.05), (-6.535, -25.21, 91.05), (-6.535, -23.34, 91.05), (-6.535, -21.47, 91.05), (-6.535, -19.61, 91.05), (-6.535, -17.74, 91.05), (-6.535, -15.87, 91.05), (-6.535, -14.0, 91.05), (-4.668, -12.14, 91.05), (-4.668, -27.08, 91.05), (-4.668, -25.21, 91.05), (-4.668, -23.34, 91.05), (-4.668, -21.47, 91.05), (-4.668, -19.61, 91.05), (-4.668, -17.74, 91.05), (-4.668, -15.87, 91.05), (-4.668, -14.0, 91.05), (-2.801, -12.14, 91.05), (-2.801, -27.08, 91.05), (-2.801, -25.21, 91.05), (-2.801, -23.34, 91.05), (-2.801, -21.47, 91.05), (-2.801, -19.61, 91.05), (-2.801, -17.74, 91.05), (-2.801, -15.87, 91.05), (-2.801, -14.0, 91.05), (-0.9336, -23.34, 91.05), (-0.9336, -21.47, 91.05), (-0.9336, -19.61, 91.05), (-0.9336, -17.74, 91.05), (-0.9336, -15.87, 91.05), (-0.9336, -14.0, 91.05), (0.9336, -12.14, 91.05), (0.9336, -28.94, 91.05), (0.9336, -27.08, 91.05), (0.9336, -25.21, 91.05), (0.9336, -23.34, 91.05), (0.9336, -21.47, 91.05), (0.9336, -19.61, 91.05), (0.9336, -17.74, 91.05), (0.9336, -15.87, 91.05), (0.9336, -14.0, 91.05), (2.801, -12.14, 91.05), (2.801, -28.94, 91.05), (2.801, -27.08, 91.05), (2.801, -25.21, 91.05), (2.801, -23.34, 91.05), (2.801, -21.47, 91.05), (2.801, -19.61, 91.05), (2.801, -17.74, 91.05), (2.801, -15.87, 91.05), (4.668, -28.94, 91.05), (4.668, -23.34, 91.05), (4.668, -21.47, 91.05), (4.668, -19.61, 91.05), (4.668, -17.74, 91.05), (4.668, -15.87, 91.05), (6.535, -28.94, 91.05), (6.535, -27.08, 91.05), (6.535, -25.21, 91.05), (6.535, -23.34, 91.05), (6.535, -21.47, 91.05), (6.535, -19.61, 91.05), (6.535, -17.74, 91.05), (6.535, -15.87, 91.05), (6.535, -14.0, 91.05), (8.403, -12.14, 91.05), (8.403, -28.94, 91.05), (8.403, -27.08, 91.05), (8.403, -25.21, 91.05), (8.403, -23.34, 91.05), (8.403, -21.47, 91.05), (8.403, -19.61, 91.05), (8.403, -17.74, 91.05), (8.403, -15.87, 91.05), (8.403, -14.0, 91.05), (-28.94, 8.403, 91.05), (-28.94, -8.403, 91.05), (-28.94, -6.535, 91.05), (-28.94, -4.668, 91.05), (-28.94, -2.801, 91.05), (-28.94, -0.9336, 91.05), (-28.94, 0.9336, 91.05), (-28.94, 2.801, 91.05), (-28.94, 4.668, 91.05), (-28.94, 6.535, 91.05), (-27.08, -8.403, 91.05), (-27.08, -6.535, 91.05), (-27.08, -4.668, 91.05), (-27.08, -2.801, 91.05), (-27.08, -0.9336, 91.05), (-27.08, 0.9336, 91.05), (-27.08, 2.801, 91.05), (-25.21, -8.403, 91.05), (-25.21, -6.535, 91.05), (-25.21, -4.668, 91.05), (-25.21, -2.801, 91.05), (-25.21, -0.9336, 91.05), (-25.21, 0.9336, 91.05), (-25.21, 2.801, 91.05), (-25.21, 4.668, 91.05), (-25.21, 6.535, 91.05), (-25.21, 8.403, 91.05), (-23.34, -8.403, 91.05), (-23.34, -6.535, 91.05), (-23.34, -4.668, 91.05), (-23.34, 0.9336, 91.05), (-23.34, 2.801, 91.05), (-23.34, 4.668, 91.05), (-23.34, 6.535, 91.05), (-23.34, 8.403, 91.05), (-21.47, -8.403, 91.05), (-21.47, -6.535, 91.05), (-21.47, -4.668, 91.05), (-21.47, 0.9336, 91.05), (-21.47, 2.801, 91.05), (-21.47, 6.535, 91.05), (-21.47, 8.403, 91.05), (-19.61, -6.535, 91.05), (-19.61, -4.668, 91.05), (-19.61, -2.801, 91.05), (-19.61, -0.9336, 91.05), (-19.61, 0.9336, 91.05), (-19.61, 2.801, 91.05), (-19.61, 6.535, 91.05), (-19.61, 8.403, 91.05), (-17.74, 8.403, 91.05), (-17.74, -6.535, 91.05), (-17.74, -4.668, 91.05), (-17.74, -2.801, 91.05), (-17.74, -0.9336, 91.05), (-17.74, 0.9336, 91.05), (-17.74, 2.801, 91.05), (-17.74, 6.535, 91.05), (-15.87, 8.403, 91.05), (-15.87, 0.9336, 91.05), (-15.87, 2.801, 91.05), (-15.87, 6.535, 91.05), (-14.0, -8.403, 91.05), (-14.0, -6.535, 91.05), (-14.0, -4.668, 91.05), (-14.0, -2.801, 91.05), (-14.0, -0.9336, 91.05), (-14.0, 0.9336, 91.05), (-14.0, 2.801, 91.05), (-12.14, 8.403, 91.05), (-12.14, -8.403, 91.05), (-12.14, -6.535, 91.05), (-12.14, -4.668, 91.05), (-12.14, -2.801, 91.05), (-12.14, -0.9336, 91.05), (-12.14, 0.9336, 91.05), (-12.14, 2.801, 91.05), (-28.94, -12.14, 91.05), (-28.94, -27.08, 91.05), (-28.94, -25.21, 91.05), (-28.94, -17.74, 91.05), (-28.94, -15.87, 91.05), (-28.94, -14.0, 91.05), (-27.08, -27.08, 91.05), (-27.08, -25.21, 91.05), (-27.08, -17.74, 91.05), (-27.08, -15.87, 91.05), (-25.21, -28.94, 91.05), (-25.21, -27.08, 91.05), (-25.21, -25.21, 91.05), (-25.21, -23.34, 91.05), (-25.21, -21.47, 91.05), (-25.21, -19.61, 91.05), (-25.21, -17.74, 91.05), (-25.21, -15.87, 91.05), (-25.21, -14.0, 91.05), (-25.21, -12.14, 91.05), (-23.34, -28.94, 91.05), (-23.34, -27.08, 91.05), (-23.34, -25.21, 91.05), (-23.34, -23.34, 91.05), (-23.34, -21.47, 91.05), (-23.34, -19.61, 91.05), (-23.34, -17.74, 91.05), (-23.34, -15.87, 91.05), (-23.34, -14.0, 91.05), (-23.34, -12.14, 91.05), (-21.47, -27.08, 91.05), (-21.47, -25.21, 91.05), (-21.47, -14.0, 91.05), (-21.47, -12.14, 91.05), (-19.61, -27.08, 91.05), (-19.61, -25.21, 91.05), (-19.61, -23.34, 91.05), (-19.61, -21.47, 91.05), (-19.61, -19.61, 91.05), (-19.61, -14.0, 91.05), (-19.61, -12.14, 91.05), (-17.74, -27.08, 91.05), (-17.74, -25.21, 91.05), (-17.74, -23.34, 91.05), (-17.74, -21.47, 91.05), (-17.74, -19.61, 91.05), (-17.74, -14.0, 91.05), (-17.74, -12.14, 91.05), (-15.87, -21.47, 91.05), (-15.87, -19.61, 91.05), (-15.87, -14.0, 91.05), (-15.87, -12.14, 91.05), (-14.0, -28.94, 91.05), (-14.0, -27.08, 91.05), (-14.0, -25.21, 91.05), (-14.0, -21.47, 91.05), (-14.0, -19.61, 91.05), (-14.0, -17.74, 91.05), (-14.0, -15.87, 91.05), (-14.0, -14.0, 91.05), (-14.0, -12.14, 91.05), (-12.14, -12.14, 91.05), (-12.14, -28.94, 91.05), (-12.14, -27.08, 91.05), (-12.14, -25.21, 91.05), (-12.14, -21.47, 91.05), (-12.14, -19.61, 91.05), (-12.14, -17.74, 91.05), (-12.14, -15.87, 91.05), (-12.14, -14.0, 91.05), (-8.403, 12.14, 91.05), (-8.403, 14.0, 91.05), (-8.403, 15.87, 91.05), (-8.403, 17.74, 91.05), (-8.403, 19.61, 91.05), (-8.403, 21.47, 91.05), (-8.403, 23.34, 91.05), (-8.403, 25.21, 91.05), (-8.403, 27.08, 91.05), (-6.535, 17.74, 91.05), (-6.535, 19.61, 91.05), (-6.535, 21.47, 91.05), (-6.535, 23.34, 91.05), (-6.535, 25.21, 91.05), (-6.535, 27.08, 91.05), (-4.668, 28.94, 91.05), (-4.668, 12.14, 91.05), (-4.668, 14.0, 91.05), (-4.668, 17.74, 91.05), (-4.668, 19.61, 91.05), (-4.668, 21.47, 91.05), (-4.668, 23.34, 91.05), (-4.668, 25.21, 91.05), (-4.668, 27.08, 91.05), (-2.801, 28.94, 91.05), (-2.801, 12.14, 91.05), (-2.801, 14.0, 91.05), (-2.801, 17.74, 91.05), (-2.801, 19.61, 91.05), (-2.801, 21.47, 91.05), (-2.801, 23.34, 91.05), (-2.801, 25.21, 91.05), (-2.801, 27.08, 91.05), (-0.9336, 12.14, 91.05), (-0.9336, 14.0, 91.05), (-0.9336, 17.74, 91.05), (-0.9336, 19.61, 91.05), (-0.9336, 21.47, 91.05), (-0.9336, 23.34, 91.05), (-0.9336, 25.21, 91.05), (-0.9336, 27.08, 91.05), (-0.9336, 28.94, 91.05), (0.9336, 12.14, 91.05), (0.9336, 14.0, 91.05), (0.9336, 17.74, 91.05), (0.9336, 19.61, 91.05), (0.9336, 21.47, 91.05), (0.9336, 23.34, 91.05), (0.9336, 25.21, 91.05), (0.9336, 27.08, 91.05), (0.9336, 28.94, 91.05), (2.801, 12.14, 91.05), (2.801, 14.0, 91.05), (2.801, 17.74, 91.05), (2.801, 19.61, 91.05), (2.801, 21.47, 91.05), (2.801, 23.34, 91.05), (2.801, 25.21, 91.05), (2.801, 27.08, 91.05), (2.801, 28.94, 91.05), (4.668, 12.14, 91.05), (4.668, 14.0, 91.05), (4.668, 23.34, 91.05), (4.668, 25.21, 91.05), (4.668, 27.08, 91.05), (4.668, 28.94, 91.05), (6.535, 28.94, 91.05), (6.535, 12.14, 91.05), (6.535, 14.0, 91.05), (6.535, 15.87, 91.05), (6.535, 17.74, 91.05), (6.535, 19.61, 91.05), (6.535, 21.47, 91.05), (6.535, 23.34, 91.05), (6.535, 25.21, 91.05), (6.535, 27.08, 91.05), (8.403, 28.94, 91.05), (8.403, 12.14, 91.05), (8.403, 14.0, 91.05), (8.403, 15.87, 91.05), (8.403, 17.74, 91.05), (8.403, 19.61, 91.05), (8.403, 21.47, 91.05), (8.403, 23.34, 91.05), (8.403, 25.21, 91.05), (8.403, 27.08, 91.05), (-28.94, 28.94, 91.05), (-28.94, 14.0, 91.05), (-28.94, 15.87, 91.05), (-28.94, 17.74, 91.05), (-28.94, 19.61, 91.05), (-28.94, 21.47, 91.05), (-28.94, 23.34, 91.05), (-28.94, 25.21, 91.05), (-28.94, 27.08, 91.05), (-27.08, 28.94, 91.05), (-27.08, 14.0, 91.05), (-27.08, 15.87, 91.05), (-27.08, 17.74, 91.05), (-27.08, 19.61, 91.05), (-27.08, 21.47, 91.05), (-27.08, 23.34, 91.05), (-27.08, 25.21, 91.05), (-27.08, 27.08, 91.05), (-25.21, 28.94, 91.05), (-25.21, 14.0, 91.05), (-25.21, 15.87, 91.05), (-25.21, 21.47, 91.05), (-25.21, 23.34, 91.05), (-25.21, 25.21, 91.05), (-25.21, 27.08, 91.05), (-23.34, 28.94, 91.05), (-23.34, 14.0, 91.05), (-23.34, 15.87, 91.05), (-23.34, 17.74, 91.05), (-23.34, 19.61, 91.05), (-23.34, 21.47, 91.05), (-23.34, 23.34, 91.05), (-23.34, 25.21, 91.05), (-23.34, 27.08, 91.05), (-21.47, 28.94, 91.05), (-21.47, 14.0, 91.05), (-21.47, 15.87, 91.05), (-21.47, 17.74, 91.05), (-21.47, 19.61, 91.05), (-21.47, 21.47, 91.05), (-21.47, 23.34, 91.05), (-21.47, 25.21, 91.05), (-21.47, 27.08, 91.05), (-19.61, 28.94, 91.05), (-19.61, 14.0, 91.05), (-19.61, 15.87, 91.05), (-19.61, 17.74, 91.05), (-19.61, 19.61, 91.05), (-19.61, 25.21, 91.05), (-19.61, 27.08, 91.05), (-17.74, 28.94, 91.05), (-17.74, 12.14, 91.05), (-17.74, 14.0, 91.05), (-17.74, 15.87, 91.05), (-17.74, 17.74, 91.05), (-17.74, 19.61, 91.05), (-17.74, 21.47, 91.05), (-17.74, 23.34, 91.05), (-17.74, 25.21, 91.05), (-17.74, 27.08, 91.05), (-15.87, 12.14, 91.05), (-15.87, 14.0, 91.05), (-15.87, 15.87, 91.05), (-15.87, 17.74, 91.05), (-15.87, 19.61, 91.05), (-15.87, 21.47, 91.05), (-15.87, 23.34, 91.05), (-15.87, 25.21, 91.05), (-15.87, 27.08, 91.05), (-14.0, 14.0, 91.05), (-14.0, 15.87, 91.05), (-14.0, 17.74, 91.05), (-14.0, 19.61, 91.05), (-14.0, 21.47, 91.05), (-14.0, 23.34, 91.05), (-14.0, 25.21, 91.05), (-14.0, 27.08, 91.05), (-12.14, 14.0, 91.05), (-12.14, 15.87, 91.05), (-12.14, 17.74, 91.05), (-12.14, 19.61, 91.05), (-12.14, 21.47, 91.05), (-12.14, 23.34, 91.05), (-12.14, 25.21, 91.05), (-12.14, 27.08, 91.05), (12.14, 28.94, 91.05), (12.14, 12.14, 91.05), (12.14, 14.0, 91.05), (12.14, 15.87, 91.05), (12.14, 17.74, 91.05), (12.14, 21.47, 91.05), (12.14, 23.34, 91.05), (12.14, 25.21, 91.05), (12.14, 27.08, 91.05), (14.0, 28.94, 91.05), (14.0, 12.14, 91.05), (14.0, 14.0, 91.05), (14.0, 15.87, 91.05), (14.0, 17.74, 91.05), (14.0, 21.47, 91.05), (14.0, 23.34, 91.05), (14.0, 25.21, 91.05), (14.0, 27.08, 91.05), (15.87, 28.94, 91.05), (15.87, 12.14, 91.05), (15.87, 14.0, 91.05), (17.74, 28.94, 91.05), (17.74, 12.14, 91.05), (17.74, 14.0, 91.05), (17.74, 15.87, 91.05), (17.74, 17.74, 91.05), (19.61, 28.94, 91.05), (19.61, 12.14, 91.05), (19.61, 14.0, 91.05), (19.61, 15.87, 91.05), (19.61, 17.74, 91.05), (19.61, 19.61, 91.05), (19.61, 21.47, 91.05), (19.61, 23.34, 91.05), (19.61, 25.21, 91.05), (19.61, 27.08, 91.05), (21.47, 28.94, 91.05), (21.47, 12.14, 91.05), (21.47, 14.0, 91.05), (21.47, 15.87, 91.05), (21.47, 17.74, 91.05), (21.47, 19.61, 91.05), (21.47, 21.47, 91.05), (21.47, 23.34, 91.05), (21.47, 25.21, 91.05), (21.47, 27.08, 91.05), (23.34, 28.94, 91.05), (23.34, 12.14, 91.05), (23.34, 14.0, 91.05), (23.34, 15.87, 91.05), (23.34, 17.74, 91.05), (25.21, 28.94, 91.05), (25.21, 14.0, 91.05), (25.21, 15.87, 91.05), (25.21, 17.74, 91.05), (25.21, 19.61, 91.05), (25.21, 25.21, 91.05), (25.21, 27.08, 91.05), (27.08, 28.94, 91.05), (27.08, 14.0, 91.05), (27.08, 15.87, 91.05), (27.08, 17.74, 91.05), (27.08, 19.61, 91.05), (27.08, 21.47, 91.05), (27.08, 23.34, 91.05), (27.08, 25.21, 91.05), (27.08, 27.08, 91.05), (28.94, 28.94, 91.05), (28.94, 12.14, 91.05), (28.94, 14.0, 91.05), (28.94, 15.87, 91.05), (28.94, 17.74, 91.05), (28.94, 19.61, 91.05), (28.94, 21.47, 91.05), (28.94, 23.34, 91.05), (28.94, 25.21, 91.05), (28.94, 27.08, 91.05)], [], [(618, 1580, 1574, 608), (1030, 45, 11, 144), (934, 125, 10, 173), (912, 1813, 1807, 902), (280, 1312, 1295, 248), (607, 1573, 1579, 617), (543, 221, 14, 193), (446, 231, 8, 104), (901, 1806, 1812, 911), (193, 14, 250, 260), (260, 250, 249, 270), (780, 1711, 1702, 770), (280, 248, 247, 290), (269, 1311, 1310, 268), (300, 246, 245, 310), (310, 245, 244, 320), (320, 244, 243, 330), (330, 243, 242, 340), (340, 242, 241, 350), (13, 184, 251, 240), (184, 185, 252, 251), (769, 1701, 1710, 779), (186, 187, 254, 253), (187, 188, 255, 254), (614, 1578, 1570, 604), (1074, 1951, 1946, 1064), (603, 1559, 1569, 613), (191, 192, 259, 258), (777, 1709, 1699, 767), (240, 251, 261, 239), (251, 252, 262, 261), (1063, 1945, 1950, 1073), (253, 254, 264, 263), (254, 255, 265, 264), (906, 1811, 1802, 896), (256, 257, 267, 266), (257, 258, 268, 267), (258, 259, 269, 268), (436, 1441, 1451, 444), (239, 261, 271, 238), (261, 262, 272, 271), (1072, 1949, 1944, 1062), (263, 264, 274, 273), (264, 265, 275, 274), (443, 1450, 1440, 435), (266, 267, 277, 276), (267, 268, 278, 277), (1061, 1943, 1948, 1071), (610, 1576, 1566, 600), (238, 271, 281, 237), (271, 272, 282, 281), (904, 1809, 1800, 894), (434, 1439, 1449, 442), (1060, 1939, 1942, 1070), (599, 1565, 1575, 609), (276, 277, 287, 286), (277, 278, 288, 287), (278, 279, 289, 288), (279, 280, 290, 289), (237, 281, 291, 236), (281, 282, 292, 291), (282, 283, 293, 292), (283, 284, 294, 293), (284, 285, 295, 294), (893, 1799, 1808, 903), (608, 1574, 1564, 598), (902, 1807, 1798, 892), (439, 1446, 1438, 431), (249, 1296, 1305, 270), (236, 291, 301, 235), (291, 292, 302, 301), (292, 293, 303, 302), (293, 294, 304, 303), (294, 295, 305, 304), (891, 1794, 1803, 898), (296, 297, 307, 306), (297, 298, 308, 307), (298, 299, 309, 308), (299, 300, 310, 309), (235, 301, 311, 234), (301, 302, 312, 311), (302, 303, 313, 312), (303, 304, 314, 313), (304, 305, 315, 314), (257, 1301, 1302, 258), (306, 307, 317, 316), (307, 308, 318, 317), (437, 1442, 1434, 429), (309, 310, 320, 319), (256, 1300, 1301, 257), (311, 312, 322, 321), (312, 313, 323, 322), (602, 1568, 1558, 592), (896, 1802, 1793, 889), (428, 1433, 1441, 436), (1062, 1944, 1941, 1052), (888, 1792, 1801, 895), (435, 1440, 1432, 427), (319, 320, 330, 329), (765, 1697, 1689, 755), (321, 322, 332, 331), (322, 323, 333, 332), (323, 324, 334, 333), (324, 325, 335, 334), (325, 326, 336, 335), (326, 327, 337, 336), (327, 328, 338, 337), (1051, 1940, 1943, 1061), (329, 330, 340, 339), (894, 1800, 1791, 887), (426, 1431, 1439, 434), (754, 1688, 1696, 764), (1050, 1930, 1939, 1060), (334, 335, 345, 344), (335, 336, 346, 345), (336, 337, 347, 346), (337, 338, 348, 347), (589, 1555, 1565, 599), (339, 340, 350, 349), (231, 341, 105, 8), (341, 342, 106, 105), (342, 343, 107, 106), (886, 1790, 1799, 893), (598, 1564, 1554, 588), (892, 1798, 1789, 885), (587, 1553, 1563, 597), (431, 1438, 1430, 423), (760, 1692, 1687, 750), (749, 1686, 1691, 759), (881, 1785, 1794, 891), (889, 1793, 1784, 879), (418, 1425, 1433, 428), (246, 1293, 1294, 247), (1052, 1941, 1932, 1042), (400, 236, 235, 410), (410, 235, 234, 420), (878, 1783, 1792, 888), (430, 233, 232, 438), (427, 1432, 1424, 417), (755, 1689, 1684, 745), (174, 175, 352, 351), (887, 1791, 1774, 877), (176, 177, 354, 353), (177, 178, 355, 354), (416, 1423, 1431, 426), (179, 180, 357, 356), (180, 181, 358, 357), (181, 182, 359, 358), (182, 183, 360, 359), (744, 1683, 1688, 754), (876, 1782, 1790, 886), (588, 1554, 1548, 578), (353, 354, 364, 363), (354, 355, 365, 364), (577, 1547, 1553, 587), (356, 357, 367, 366), (357, 358, 368, 367), (358, 359, 369, 368), (359, 360, 370, 369), (423, 1430, 1422, 413), (361, 362, 372, 371), (412, 1421, 1429, 422), (363, 364, 374, 373), (364, 365, 375, 374), (750, 1687, 1682, 740), (366, 367, 377, 376), (367, 368, 378, 377), (1036, 1926, 1935, 1046), (369, 370, 380, 379), (882, 1786, 1778, 872), (371, 372, 382, 381), (739, 1681, 1686, 749), (239, 1291, 1146, 240), (871, 1777, 1785, 881), (238, 1290, 1291, 239), (376, 377, 387, 386), (377, 378, 388, 387), (1044, 1934, 1925, 1034), (379, 380, 390, 389), (419, 1426, 1419, 409), (381, 382, 392, 391), (237, 1289, 1290, 238), (383, 384, 394, 393), (384, 385, 395, 394), (385, 386, 396, 395), (386, 387, 397, 396), (387, 388, 398, 397), (1033, 1924, 1933, 1043), (389, 390, 400, 399), (879, 1784, 1776, 869), (408, 1418, 1425, 418), (236, 1288, 1289, 237), (393, 394, 404, 403), (394, 395, 405, 404), (1042, 1932, 1923, 1032), (868, 1775, 1783, 878), (417, 1424, 1417, 407), (1031, 1922, 1931, 1041), (399, 400, 410, 409), (30, 401, 411, 31), (401, 402, 412, 411), (406, 1416, 1423, 416), (403, 404, 414, 413), (404, 405, 415, 414), (405, 406, 416, 415), (18, 1150, 1683, 744), (407, 408, 418, 417), (233, 1286, 1285, 232), (409, 410, 420, 419), (31, 411, 421, 32), (411, 412, 422, 421), (1038, 1928, 1245, 171), (413, 414, 424, 423), (414, 415, 425, 424), (415, 416, 426, 425), (413, 1422, 1414, 403), (417, 418, 428, 427), (170, 1244, 1927, 1037), (402, 1413, 1421, 412), (740, 1682, 1151, 22), (565, 1536, 1545, 575), (23, 1152, 1681, 739), (423, 424, 432, 431), (424, 425, 433, 432), (425, 426, 434, 433), (229, 1283, 1145, 230), (427, 428, 436, 435), (861, 1768, 1777, 871), (429, 430, 438, 437), (228, 1282, 1283, 229), (1034, 1925, 1243, 167), (563, 1526, 1535, 573), (431, 432, 440, 439), (432, 433, 441, 440), (433, 434, 442, 441), (409, 1419, 1411, 399), (435, 436, 444, 443), (166, 1242, 1924, 1033), (869, 1776, 1767, 859), (1032, 1923, 1241, 165), (164, 1240, 1922, 1031), (833, 1746, 1747, 834), (569, 1540, 1531, 559), (866, 1773, 1764, 856), (395, 1407, 1415, 405), (832, 1745, 1746, 833), (443, 444, 102, 101), (444, 445, 103, 102), (445, 446, 104, 103), (558, 1530, 1539, 568), (855, 1763, 1772, 865), (1121, 1995, 1996, 1122), (403, 1414, 1406, 393), (483, 227, 226, 493), (493, 226, 225, 503), (503, 225, 224, 513), (1120, 1994, 1995, 1121), (523, 223, 222, 533), (533, 222, 221, 543), (1119, 1993, 1994, 1120), (862, 1769, 1760, 852), (155, 156, 448, 447), (156, 157, 449, 448), (157, 158, 450, 449), (158, 159, 451, 450), (828, 1742, 1743, 829), (851, 1759, 1768, 861), (390, 1394, 1403, 400), (84, 1189, 1742, 828), (399, 1411, 1402, 389), (194, 1264, 1741, 837), (447, 448, 457, 456), (448, 449, 458, 457), (449, 450, 459, 458), (450, 451, 460, 459), (451, 452, 461, 460), (452, 453, 462, 461), (453, 454, 463, 462), (454, 455, 464, 463), (388, 1401, 1410, 398), (220, 1276, 1275, 219), (456, 457, 466, 465), (457, 458, 467, 466), (458, 459, 468, 467), (1118, 1990, 1989, 1117), (460, 461, 470, 469), (461, 462, 471, 470), (462, 463, 472, 471), (463, 464, 473, 472), (219, 1275, 1274, 218), (1117, 1989, 1292, 241), (465, 466, 476, 475), (466, 467, 477, 476), (467, 468, 478, 477), (550, 1523, 1532, 560), (825, 1738, 1737, 824), (559, 1531, 1522, 549), (856, 1764, 1758, 846), (824, 1737, 1736, 823), (845, 1757, 1763, 855), (474, 475, 485, 484), (475, 476, 486, 485), (476, 477, 487, 486), (477, 478, 488, 487), (854, 1762, 1756, 844), (479, 480, 490, 489), (480, 481, 491, 490), (481, 482, 492, 491), (482, 483, 493, 492), (393, 1406, 1397, 383), (484, 485, 495, 494), (485, 486, 496, 495), (486, 487, 497, 496), (487, 488, 498, 497), (1116, 1986, 1985, 1115), (489, 490, 500, 499), (490, 491, 501, 500), (491, 492, 502, 501), (492, 493, 503, 502), (382, 1396, 1405, 392), (494, 495, 505, 504), (1115, 1985, 1984, 1114), (545, 1518, 1527, 555), (391, 1404, 1395, 381), (820, 1734, 1733, 819), (499, 500, 510, 509), (500, 501, 511, 510), (501, 502, 512, 511), (502, 503, 513, 512), (217, 504, 514, 216), (504, 505, 515, 514), (505, 506, 516, 515), (506, 507, 517, 516), (507, 508, 518, 517), (1114, 1984, 1983, 1113), (841, 1753, 1759, 851), (380, 1385, 1394, 390), (819, 1733, 1732, 818), (154, 1135, 1517, 553), (216, 514, 524, 215), (514, 515, 525, 524), (515, 516, 526, 525), (516, 517, 527, 526), (517, 518, 528, 527), (518, 519, 529, 528), (519, 520, 530, 529), (389, 1402, 1393, 379), (521, 522, 532, 531), (522, 523, 533, 532), (215, 524, 534, 214), (524, 525, 535, 534), (525, 526, 536, 535), (526, 527, 537, 536), (527, 528, 538, 537), (528, 529, 539, 538), (529, 530, 540, 539), (818, 1732, 1188, 83), (531, 532, 542, 541), (378, 1392, 1401, 388), (551, 1524, 1232, 152), (151, 1231, 1523, 550), (386, 1400, 1391, 376), (536, 537, 187, 186), (537, 538, 188, 187), (538, 539, 189, 188), (539, 540, 190, 189), (846, 1758, 1228, 143), (541, 542, 192, 191), (142, 1227, 1757, 845), (1110, 1972, 1978, 1109), (844, 1756, 1226, 141), (1109, 1978, 1977, 1108), (546, 1519, 1230, 147), (583, 220, 219, 593), (593, 219, 218, 603), (140, 1225, 1755, 843), (613, 217, 216, 623), (623, 216, 215, 633), (633, 215, 214, 637), (6, 145, 544, 85), (145, 146, 545, 544), (372, 1387, 1396, 382), (147, 148, 547, 546), (148, 149, 548, 547), (149, 150, 549, 548), (150, 151, 550, 549), (12, 1138, 1269, 204), (152, 153, 552, 551), (153, 154, 553, 552), (85, 544, 554, 86), (544, 545, 555, 554), (146, 1229, 1518, 545), (381, 1395, 1386, 371), (203, 1141, 1268, 202), (370, 1377, 1385, 380), (549, 550, 560, 559), (202, 1268, 1267, 201), (637, 1593, 1602, 636), (840, 1752, 1224, 137), (86, 554, 564, 87), (554, 555, 565, 564), (555, 556, 566, 565), (556, 557, 567, 566), (557, 558, 568, 567), (379, 1393, 1384, 369), (559, 560, 570, 569), (560, 561, 571, 570), (561, 562, 572, 571), (562, 563, 573, 572), (87, 564, 574, 88), (564, 565, 575, 574), (201, 1267, 1266, 200), (1105, 1976, 1975, 1104), (368, 1383, 1392, 378), (200, 1266, 1265, 199), (1103, 1974, 1973, 1102), (933, 1835, 1826, 934), (376, 1391, 1382, 366), (932, 1834, 1835, 933), (88, 574, 584, 89), (574, 575, 585, 584), (575, 576, 586, 585), (576, 577, 587, 586), (365, 1381, 1390, 375), (578, 579, 589, 588), (579, 580, 590, 589), (580, 581, 591, 590), (581, 582, 592, 591), (582, 583, 593, 592), (89, 584, 594, 90), (584, 585, 595, 594), (585, 586, 596, 595), (586, 587, 597, 596), (930, 1832, 1833, 931), (588, 589, 599, 598), (373, 1388, 1380, 363), (929, 1831, 1832, 930), (362, 1379, 1387, 372), (592, 593, 603, 602), (928, 1830, 1831, 929), (371, 1386, 1378, 361), (801, 1723, 1724, 802), (360, 1371, 1377, 370), (800, 1722, 1723, 801), (598, 599, 609, 608), (214, 1272, 1593, 637), (600, 601, 611, 610), (601, 602, 612, 611), (602, 603, 613, 612), (926, 1828, 1829, 927), (604, 605, 615, 614), (605, 606, 616, 615), (606, 607, 617, 616), (799, 1721, 1722, 800), (608, 609, 619, 618), (190, 1260, 1259, 189), (632, 1592, 1591, 631), (611, 612, 622, 621), (612, 613, 623, 622), (189, 1259, 1258, 188), (614, 615, 625, 624), (615, 616, 626, 625), (616, 617, 627, 626), (934, 1826, 1218, 125), (618, 619, 629, 628), (619, 620, 630, 629), (366, 1382, 1376, 356), (621, 622, 632, 631), (622, 623, 633, 632), (1092, 1969, 1970, 1093), (624, 625, 635, 634), (630, 1590, 1589, 629), (924, 1816, 1825, 923), (355, 1375, 1381, 365), (1091, 1968, 1969, 1092), (629, 1589, 1588, 628), (923, 1825, 1824, 922), (363, 1380, 1374, 353), (632, 633, 637, 636), (184, 1255, 1256, 185), (634, 635, 175, 174), (627, 1587, 1586, 626), (921, 1823, 1822, 920), (13, 1140, 1255, 184), (1089, 1966, 1957, 1090), (626, 1586, 1585, 625), (920, 1822, 1821, 919), (793, 1718, 1717, 792), (182, 1254, 1139, 183), (1088, 1965, 1966, 1089), (647, 213, 212, 657), (657, 212, 211, 667), (667, 211, 210, 677), (677, 210, 209, 687), (687, 209, 208, 697), (697, 208, 207, 707), (919, 1821, 1820, 918), (717, 206, 205, 727), (727, 205, 204, 737), (183, 1139, 1371, 360), (74, 73, 639, 638), (792, 1717, 1716, 791), (181, 1253, 1254, 182), (1087, 1964, 1965, 1088), (70, 69, 643, 642), (918, 1820, 1819, 917), (791, 1716, 1715, 790), (180, 1252, 1253, 181), (1086, 1963, 1964, 1087), (917, 1819, 1818, 916), (638, 639, 649, 648), (179, 1251, 1252, 180), (640, 641, 651, 650), (1085, 1962, 1963, 1086), (642, 643, 653, 652), (1084, 1961, 1962, 1085), (644, 645, 655, 654), (645, 646, 656, 655), (646, 647, 657, 656), (356, 1376, 1251, 179), (648, 649, 659, 658), (177, 1249, 1250, 178), (650, 651, 661, 660), (126, 1219, 1816, 924), (178, 1250, 1375, 355), (176, 1248, 1249, 177), (654, 655, 665, 664), (655, 656, 666, 665), (656, 657, 667, 666), (1083, 1960, 1959, 1082), (658, 659, 669, 668), (619, 1581, 1582, 620), (660, 661, 671, 670), (661, 662, 672, 671), (662, 663, 673, 672), (913, 1814, 1815, 914), (353, 1374, 1248, 176), (175, 1247, 1373, 352), (351, 1372, 1246, 174), (1080, 1947, 1956, 1079), (445, 1452, 1443, 446), (1079, 1956, 1955, 1078), (670, 671, 681, 680), (671, 672, 682, 681), (672, 673, 683, 682), (444, 1451, 1452, 445), (674, 675, 685, 684), (675, 676, 686, 685), (1078, 1955, 1954, 1077), (199, 678, 688, 198), (678, 679, 689, 688), (1077, 1954, 1953, 1076), (680, 681, 691, 690), (681, 682, 692, 691), (682, 683, 693, 692), (1076, 1953, 1952, 1075), (684, 685, 695, 694), (685, 686, 696, 695), (442, 1449, 1448, 441), (198, 688, 698, 197), (688, 689, 699, 698), (1075, 1952, 1951, 1074), (223, 1279, 1810, 905), (441, 1448, 1447, 440), (611, 1577, 1576, 610), (440, 1447, 1446, 439), (694, 695, 705, 704), (695, 696, 706, 705), (775, 1707, 1708, 776), (197, 698, 708, 196), (698, 699, 709, 708), (699, 700, 710, 709), (700, 701, 711, 710), (701, 702, 712, 711), (702, 703, 713, 712), (774, 1706, 1707, 775), (704, 705, 715, 714), (705, 706, 716, 715), (163, 1137, 1239, 162), (196, 708, 718, 195), (708, 709, 719, 718), (709, 710, 720, 719), (710, 711, 721, 720), (711, 712, 722, 721), (712, 713, 723, 722), (606, 1572, 1573, 607), (714, 715, 725, 724), (715, 716, 726, 725), (716, 717, 727, 726), (195, 718, 728, 194), (900, 1805, 1806, 901), (446, 1443, 1284, 231), (773, 1705, 1706, 774), (162, 1239, 1238, 161), (605, 1571, 1572, 606), (899, 1804, 1805, 900), (724, 725, 735, 734), (725, 726, 736, 735), (726, 727, 737, 736), (438, 1435, 1442, 437), (772, 1704, 1705, 773), (729, 730, 156, 155), (730, 731, 157, 156), (731, 732, 158, 157), (732, 733, 159, 158), (161, 1238, 1237, 160), (734, 735, 161, 160), (735, 736, 162, 161), (736, 737, 163, 162), (604, 1570, 1571, 605), (747, 203, 202, 757), (757, 202, 201, 767), (767, 201, 200, 777), (777, 200, 199, 787), (787, 199, 198, 797), (797, 198, 197, 807), (807, 197, 196, 817), (817, 196, 195, 827), (827, 195, 194, 837), (0, 24, 738, 75), (24, 23, 739, 738), (898, 1803, 1804, 899), (22, 21, 741, 740), (21, 20, 742, 741), (20, 19, 743, 742), (19, 18, 744, 743), (771, 1703, 1704, 772), (770, 1702, 1703, 771), (613, 1569, 1273, 217), (75, 738, 748, 76), (738, 739, 749, 748), (768, 1700, 1701, 769), (740, 741, 751, 750), (741, 742, 752, 751), (742, 743, 753, 752), (743, 744, 754, 753), (601, 1567, 1568, 602), (745, 746, 756, 755), (746, 747, 757, 756), (76, 748, 758, 77), (748, 749, 759, 758), (895, 1801, 1280, 224), (750, 751, 761, 760), (751, 752, 762, 761), (752, 753, 763, 762), (753, 754, 764, 763), (78, 1187, 1700, 768), (755, 756, 766, 765), (756, 757, 767, 766), (1064, 1946, 1945, 1063), (600, 1566, 1567, 601), (767, 1699, 1698, 766), (766, 1698, 1697, 765), (153, 1233, 1135, 154), (597, 1563, 1562, 596), (232, 1285, 1435, 438), (764, 1696, 1695, 763), (596, 1562, 1561, 595), (429, 1434, 1427, 430), (78, 768, 778, 79), (768, 769, 779, 778), (763, 1695, 1694, 762), (770, 771, 781, 780), (771, 772, 782, 781), (772, 773, 783, 782), (773, 774, 784, 783), (774, 775, 785, 784), (775, 776, 786, 785), (595, 1561, 1560, 594), (79, 778, 788, 80), (778, 779, 789, 788), (762, 1694, 1693, 761), (780, 781, 791, 790), (781, 782, 792, 791), (782, 783, 793, 792), (783, 784, 794, 793), (784, 785, 795, 794), (785, 786, 796, 795), (594, 1560, 1190, 90), (80, 788, 798, 81), (788, 789, 799, 798), (761, 1693, 1692, 760), (218, 1274, 1559, 603), (759, 1691, 1690, 758), (592, 1558, 1557, 591), (793, 794, 804, 803), (794, 795, 805, 804), (795, 796, 806, 805), (758, 1690, 1186, 77), (81, 798, 808, 82), (798, 799, 809, 808), (799, 800, 810, 809), (800, 801, 811, 810), (801, 802, 812, 811), (591, 1557, 1556, 590), (803, 804, 814, 813), (804, 805, 815, 814), (805, 806, 816, 815), (590, 1556, 1555, 589), (82, 808, 818, 83), (808, 809, 819, 818), (809, 810, 820, 819), (810, 811, 821, 820), (811, 812, 822, 821), (422, 1429, 1428, 421), (813, 814, 824, 823), (814, 815, 825, 824), (815, 816, 826, 825), (248, 1295, 1940, 1051), (421, 1428, 1159, 32), (430, 1427, 1286, 233), (1049, 1938, 1930, 1050), (820, 821, 831, 830), (821, 822, 832, 831), (420, 1420, 1426, 419), (1048, 1937, 1938, 1049), (1047, 1936, 1937, 1048), (825, 826, 836, 835), (1046, 1935, 1936, 1047), (84, 828, 145, 6), (828, 829, 146, 145), (582, 1552, 1544, 583), (830, 831, 148, 147), (831, 832, 149, 148), (832, 833, 150, 149), (833, 834, 151, 150), (136, 1223, 1222, 135), (835, 836, 153, 152), (581, 1551, 1552, 582), (144, 11, 134, 847), (847, 134, 133, 857), (857, 133, 132, 867), (135, 1222, 1138, 12), (877, 131, 130, 887), (887, 130, 129, 894), (894, 129, 128, 904), (904, 128, 127, 914), (914, 127, 126, 924), (1043, 1933, 1934, 1044), (580, 1550, 1551, 581), (579, 1549, 1550, 580), (746, 1685, 1680, 747), (137, 138, 841, 840), (138, 139, 842, 841), (139, 140, 843, 842), (578, 1548, 1549, 579), (141, 142, 845, 844), (745, 1684, 1685, 746), (143, 144, 847, 846), (230, 838, 848, 229), (838, 839, 849, 848), (839, 840, 850, 849), (840, 841, 851, 850), (131, 1220, 1221, 132), (1041, 1931, 1296, 249), (576, 1546, 1547, 577), (844, 845, 855, 854), (234, 1287, 1420, 420), (846, 847, 857, 856), (229, 848, 858, 228), (848, 849, 859, 858), (849, 850, 860, 859), (850, 851, 861, 860), (1040, 1921, 1929, 1039), (852, 853, 863, 862), (853, 854, 864, 863), (854, 855, 865, 864), (575, 1545, 1546, 576), (856, 857, 867, 866), (1039, 1929, 1928, 1038), (407, 1417, 1418, 408), (859, 860, 870, 869), (860, 861, 871, 870), (1037, 1927, 1926, 1036), (583, 1544, 1276, 220), (125, 1218, 1219, 126), (573, 1535, 1543, 572), (405, 1415, 1416, 406), (572, 1543, 1542, 571), (227, 868, 878, 226), (123, 1216, 1217, 124), (869, 870, 880, 879), (870, 871, 881, 880), (571, 1542, 1541, 570), (872, 873, 883, 882), (873, 874, 884, 883), (874, 875, 885, 884), (875, 876, 886, 885), (747, 1680, 1141, 203), (226, 878, 888, 225), (122, 1215, 1216, 123), (879, 880, 890, 889), (880, 881, 891, 890), (570, 1541, 1540, 569), (737, 1672, 1137, 163), (121, 1214, 1215, 122), (401, 1412, 1413, 402), (885, 886, 893, 892), (120, 1213, 1214, 121), (225, 888, 895, 224), (568, 1539, 1538, 567), (889, 890, 897, 896), (890, 891, 898, 897), (30, 1158, 1412, 401), (119, 1212, 1213, 120), (124, 1217, 1921, 1040), (567, 1538, 1537, 566), (892, 893, 903, 902), (160, 1237, 1679, 734), (118, 1211, 1212, 119), (566, 1537, 1536, 565), (896, 897, 907, 906), (897, 898, 908, 907), (898, 899, 909, 908), (899, 900, 910, 909), (900, 901, 911, 910), (733, 1678, 1236, 159), (902, 903, 913, 912), (117, 1210, 1211, 118), (223, 905, 915, 222), (143, 1228, 1920, 1029), (906, 907, 917, 916), (907, 908, 918, 917), (908, 909, 919, 918), (909, 910, 920, 919), (910, 911, 921, 920), (116, 1209, 1210, 117), (912, 913, 923, 922), (913, 914, 924, 923), (222, 915, 925, 221), (1028, 1919, 1227, 142), (398, 1410, 1409, 397), (115, 1208, 1209, 116), (141, 1226, 1918, 1027), (397, 1409, 1408, 396), (3, 1126, 1208, 115), (1026, 1917, 1225, 140), (562, 1534, 1526, 563), (396, 1408, 1407, 395), (221, 925, 164, 14), (155, 1235, 1674, 729), (926, 927, 166, 165), (113, 1207, 1133, 114), (928, 929, 168, 167), (929, 930, 169, 168), (930, 931, 170, 169), (561, 1533, 1534, 562), (932, 933, 172, 171), (933, 934, 173, 172), (112, 1206, 1207, 113), (560, 1532, 1533, 561), (111, 1205, 1206, 112), (137, 1224, 1914, 1023), (110, 1204, 1205, 111), (1022, 1913, 1223, 136), (392, 1405, 1404, 391), (1000, 48, 47, 1010), (1010, 47, 46, 1020), (1020, 46, 45, 1030), (4, 64, 935, 213), (64, 63, 936, 935), (63, 62, 937, 936), (62, 61, 938, 937), (61, 60, 939, 938), (60, 59, 940, 939), (59, 58, 941, 940), (58, 57, 942, 941), (109, 1203, 1204, 110), (557, 1529, 1530, 558), (213, 935, 943, 212), (935, 936, 944, 943), (734, 1679, 1671, 724), (108, 1202, 1203, 109), (556, 1528, 1529, 557), (400, 1403, 1288, 236), (107, 1201, 1202, 108), (1029, 1920, 1912, 1019), (555, 1527, 1528, 556), (1018, 1911, 1919, 1028), (212, 943, 951, 211), (943, 944, 952, 951), (1027, 1918, 1910, 1017), (945, 946, 954, 953), (946, 947, 955, 954), (947, 948, 956, 955), (553, 1517, 1525, 552), (949, 950, 958, 957), (385, 1399, 1400, 386), (718, 1665, 1673, 728), (211, 951, 961, 210), (951, 952, 962, 961), (552, 1525, 1524, 551), (953, 954, 964, 963), (954, 955, 965, 964), (955, 956, 966, 965), (384, 1398, 1399, 385), (957, 958, 968, 967), (958, 959, 969, 968), (959, 960, 970, 969), (210, 961, 971, 209), (961, 962, 972, 971), (383, 1397, 1398, 384), (100, 1199, 1200, 101), (1012, 1905, 1913, 1022), (99, 1198, 1199, 100), (549, 1522, 1521, 548), (724, 1671, 1663, 714), (98, 1197, 1198, 99), (548, 1521, 1520, 547), (209, 971, 981, 208), (971, 972, 982, 981), (713, 1662, 1670, 723), (973, 974, 984, 983), (97, 1196, 1197, 98), (975, 976, 986, 985), (976, 977, 987, 986), (977, 978, 988, 987), (978, 979, 989, 988), (979, 980, 990, 989), (208, 981, 991, 207), (981, 982, 992, 991), (1019, 1912, 1904, 1009), (983, 984, 994, 993), (547, 1520, 1519, 546), (985, 986, 996, 995), (986, 987, 997, 996), (987, 988, 998, 997), (96, 1195, 1196, 97), (1008, 1903, 1911, 1018), (95, 1194, 1195, 96), (1, 1124, 1194, 95), (93, 1193, 1131, 94), (92, 1192, 1193, 93), (193, 1263, 1516, 543), (91, 1191, 1192, 92), (542, 1515, 1262, 192), (375, 1390, 1389, 374), (706, 1660, 1664, 716), (999, 1000, 1010, 1009), (206, 1001, 1011, 205), (1001, 1002, 1012, 1011), (1002, 1003, 1013, 1012), (1003, 1004, 1014, 1013), (1004, 1005, 1015, 1014), (1005, 1006, 1016, 1015), (1006, 1007, 1017, 1016), (1007, 1008, 1018, 1017), (90, 1190, 1191, 91), (1009, 1010, 1020, 1019), (205, 1011, 1021, 204), (1011, 1012, 1022, 1021), (191, 1261, 1514, 541), (374, 1389, 1388, 373), (540, 1513, 1260, 190), (714, 1663, 1659, 704), (703, 1658, 1662, 713), (1017, 1018, 1028, 1027), (1009, 1904, 1895, 999), (1019, 1020, 1030, 1029), (204, 1021, 135, 12), (1021, 1022, 136, 135), (186, 1257, 1512, 536), (1023, 1024, 138, 137), (1024, 1025, 139, 138), (1025, 1026, 140, 139), (369, 1384, 1383, 368), (1027, 1028, 142, 141), (83, 1188, 1189, 84), (1029, 1030, 144, 143), (173, 10, 124, 1040), (543, 1516, 1509, 533), (707, 1653, 1652, 697), (532, 1508, 1515, 542), (696, 1651, 1660, 706), (541, 1514, 1507, 531), (530, 1506, 1513, 540), (704, 1659, 1650, 694), (77, 1186, 1187, 78), (361, 1378, 1379, 362), (14, 164, 1031, 250), (988, 1884, 1894, 998), (165, 166, 1033, 1032), (689, 1645, 1654, 699), (167, 168, 1035, 1034), (168, 169, 1036, 1035), (169, 170, 1037, 1036), (995, 1891, 1883, 985), (171, 172, 1039, 1038), (172, 173, 1040, 1039), (250, 1031, 1041, 249), (984, 1882, 1890, 994), (1032, 1033, 1043, 1042), (72, 1184, 1185, 73), (1034, 1035, 1045, 1044), (1035, 1036, 1046, 1045), (697, 1652, 1644, 687), (993, 1889, 1881, 983), (71, 1183, 1184, 72), (686, 1643, 1651, 696), (982, 1880, 1888, 992), (70, 1182, 1183, 71), (1042, 1043, 1053, 1052), (1043, 1044, 1054, 1053), (1044, 1045, 1055, 1054), (1045, 1046, 1056, 1055), (1046, 1047, 1057, 1056), (1047, 1048, 1058, 1057), (1048, 1049, 1059, 1058), (1049, 1050, 1060, 1059), (248, 1051, 1061, 247), (531, 1507, 1504, 521), (1052, 1053, 1063, 1062), (1053, 1054, 1064, 1063), (1054, 1055, 1065, 1064), (1055, 1056, 1066, 1065), (1056, 1057, 1067, 1066), (1057, 1058, 1068, 1067), (1058, 1059, 1069, 1068), (1059, 1060, 1070, 1069), (247, 1061, 1071, 246), (520, 1503, 1506, 530), (1062, 1063, 1073, 1072), (694, 1650, 1642, 684), (1064, 1065, 1075, 1074), (1065, 1066, 1076, 1075), (1066, 1067, 1077, 1076), (1067, 1068, 1078, 1077), (1068, 1069, 1079, 1078), (1069, 1070, 1080, 1079), (246, 1071, 1081, 245), (980, 1870, 1879, 990), (1072, 1073, 1083, 1082), (68, 1180, 1181, 69), (683, 1641, 1649, 693), (67, 1179, 1180, 68), (66, 1178, 1179, 67), (352, 1373, 1372, 351), (65, 1177, 1178, 66), (690, 1646, 1640, 680), (245, 1081, 1091, 244), (4, 1143, 1177, 65), (679, 1639, 1645, 689), (985, 1883, 1874, 975), (1084, 1085, 1095, 1094), (1085, 1086, 1096, 1095), (1086, 1087, 1097, 1096), (1087, 1088, 1098, 1097), (1088, 1089, 1099, 1098), (1089, 1090, 1100, 1099), (244, 1091, 1101, 243), (1091, 1092, 1102, 1101), (1092, 1093, 1103, 1102), (974, 1873, 1882, 984), (1094, 1095, 1105, 1104), (1095, 1096, 1106, 1105), (1096, 1097, 1107, 1106), (1097, 1098, 1108, 1107), (1098, 1099, 1109, 1108), (1099, 1100, 1110, 1109), (243, 1101, 1111, 242), (1101, 1102, 1112, 1111), (687, 1644, 1637, 677), (983, 1881, 1872, 973), (676, 1636, 1643, 686), (1105, 1106, 1114, 1113), (1106, 1107, 1115, 1114), (1107, 1108, 1116, 1115), (972, 1871, 1880, 982), (684, 1642, 1634, 674), (242, 1111, 1117, 241), (1111, 1112, 1118, 1117), (673, 1633, 1641, 683), (508, 1495, 1501, 518), (56, 1175, 1176, 57), (343, 1364, 1201, 107), (55, 1174, 1175, 56), (680, 1640, 1632, 670), (2, 1128, 1174, 55), (53, 1173, 1127, 54), (52, 1172, 1173, 53), (349, 1370, 1360, 339), (677, 1637, 1629, 667), (51, 1171, 1172, 52), (338, 1359, 1369, 348), (1119, 1120, 40, 39), (1120, 1121, 41, 40), (1121, 1122, 42, 41), (50, 1170, 1171, 51), (962, 1862, 1871, 972), (1988, 1208, 1126, 1125), (1741, 1264, 1136, 1135), (1672, 1269, 1138, 1137), (1593, 1272, 1140, 1139), (1361, 1292, 1134, 1133), (1305, 1296, 1295, 1312), (1320, 1294, 1293, 1329), (1256, 1257, 1298, 1297), (1258, 1259, 1300, 1299), (1259, 1260, 1301, 1300), (1260, 1261, 1302, 1301), (1262, 1263, 1304, 1303), (1297, 1298, 1307, 1306), (1299, 1300, 1309, 1308), (1303, 1304, 1305, 1311), (1306, 1307, 1314, 1313), (1308, 1309, 1317, 1316), (1310, 1311, 1319, 1318), (1311, 1305, 1312, 1319), (1313, 1314, 1322, 1321), (1314, 1315, 1323, 1322), (1315, 1316, 1324, 1323), (1316, 1317, 1325, 1324), (1324, 1325, 1331, 1330), (1325, 1326, 1332, 1331), (1326, 1327, 1333, 1332), (1327, 1328, 1334, 1333), (1328, 1320, 1329, 1334), (1330, 1331, 1336, 1335), (1335, 1336, 1343, 1342), (1337, 1338, 1346, 1345), (1287, 1339, 1347, 1286), (1340, 1341, 1349, 1348), (1341, 1342, 1350, 1349), (1342, 1343, 1351, 1350), (1343, 1344, 1352, 1351), (1344, 1345, 1353, 1352), (1345, 1346, 1354, 1353), (1286, 1347, 1355, 1285), (1353, 1354, 1360, 1359), (1285, 1355, 1362, 1284), (1355, 1356, 1363, 1362), (1356, 1357, 1364, 1363), (1357, 1358, 1365, 1364), (1359, 1360, 1370, 1369), (1364, 1365, 1202, 1201), (1365, 1366, 1203, 1202), (1366, 1367, 1204, 1203), (1367, 1368, 1205, 1204), (1368, 1369, 1206, 1205), (1369, 1370, 1207, 1206), (1370, 1361, 1133, 1207), (1139, 1140, 1146, 1371), (1371, 1146, 1291, 1377), (1377, 1291, 1290, 1385), (1385, 1290, 1289, 1394), (1394, 1289, 1288, 1403), (1420, 1287, 1286, 1427), (1435, 1285, 1284, 1443), (1132, 1246, 1372, 1153), (1247, 1248, 1374, 1373), (1250, 1251, 1376, 1375), (1153, 1372, 1378, 1154), (1372, 1373, 1379, 1378), (1373, 1374, 1380, 1379), (1375, 1376, 1382, 1381), (1154, 1378, 1386, 1155), (1379, 1380, 1388, 1387), (1381, 1382, 1391, 1390), (1383, 1384, 1393, 1392), (1155, 1386, 1395, 1156), (1387, 1388, 1397, 1396), (1388, 1389, 1398, 1397), (1389, 1390, 1399, 1398), (1390, 1391, 1400, 1399), (1392, 1393, 1402, 1401), (1156, 1395, 1404, 1157), (1396, 1397, 1406, 1405), (1401, 1402, 1411, 1410), (1157, 1404, 1412, 1158), (1404, 1405, 1413, 1412), (1405, 1406, 1414, 1413), (1407, 1408, 1416, 1415), (1408, 1409, 1417, 1416), (1409, 1410, 1418, 1417), (1410, 1411, 1419, 1418), (1413, 1414, 1422, 1421), (1416, 1417, 1424, 1423), (1418, 1419, 1426, 1425), (1421, 1422, 1430, 1429), (1423, 1424, 1432, 1431), (1425, 1426, 1434, 1433), (1426, 1420, 1427, 1434), (1159, 1428, 1436, 1160), (1428, 1429, 1437, 1436), (1429, 1430, 1438, 1437), (1431, 1432, 1440, 1439), (1433, 1434, 1442, 1441), (1160, 1436, 1444, 1123), (1436, 1437, 1445, 1444), (1437, 1438, 1446, 1445), (1439, 1440, 1450, 1449), (1441, 1442, 1452, 1451), (1442, 1435, 1443, 1452), (1123, 1444, 1194, 1124), (1444, 1445, 1195, 1194), (1445, 1446, 1196, 1195), (1446, 1447, 1197, 1196), (1447, 1448, 1198, 1197), (1448, 1449, 1199, 1198), (1449, 1450, 1200, 1199), (1137, 1138, 1145, 1453), (1453, 1145, 1283, 1460), (1460, 1283, 1282, 1465), (1465, 1282, 1281, 1473), (1490, 1280, 1279, 1500), (1136, 1234, 1454, 1144), (1234, 1235, 1455, 1454), (1236, 1237, 1457, 1456), (1237, 1238, 1458, 1457), (1238, 1239, 1459, 1458), (1239, 1137, 1453, 1459), (1144, 1454, 1461, 1278), (1454, 1455, 1462, 1461), (1278, 1461, 1466, 1277), (1461, 1462, 1467, 1466), (1463, 1464, 1469, 1468), (1277, 1466, 1474, 1276), (1466, 1467, 1475, 1474), (1468, 1469, 1477, 1476), (1469, 1470, 1478, 1477), (1470, 1471, 1479, 1478), (1471, 1472, 1480, 1479), (1472, 1465, 1473, 1480), (1276, 1474, 1481, 1275), (1476, 1477, 1483, 1482), (1275, 1481, 1484, 1274), (1482, 1483, 1489, 1488), (1274, 1484, 1491, 1273), (1485, 1486, 1493, 1492), (1486, 1487, 1494, 1493), (1487, 1488, 1495, 1494), (1488, 1489, 1496, 1495), (1495, 1496, 1502, 1501), (1496, 1497, 1503, 1502), (1497, 1498, 1504, 1503), (1498, 1499, 1505, 1504), (1499, 1490, 1500, 1505), (1503, 1504, 1507, 1506), (1506, 1507, 1514, 1513), (1508, 1509, 1516, 1515), (1272, 1510, 1255, 1140), (1510, 1511, 1256, 1255), (1511, 1512, 1257, 1256), (1513, 1514, 1261, 1260), (1515, 1516, 1263, 1262), (1135, 1136, 1144, 1517), (1517, 1144, 1278, 1526), (1526, 1278, 1277, 1535), (1535, 1277, 1276, 1544), (1559, 1274, 1273, 1569), (1229, 1230, 1519, 1518), (1231, 1232, 1524, 1523), (1518, 1519, 1528, 1527), (1519, 1520, 1529, 1528), (1520, 1521, 1530, 1529), (1521, 1522, 1531, 1530), (1523, 1524, 1533, 1532), (1524, 1525, 1534, 1533), (1525, 1517, 1526, 1534), (1530, 1531, 1540, 1539), (1536, 1537, 1546, 1545), (1537, 1538, 1547, 1546), (1538, 1539, 1548, 1547), (1539, 1540, 1549, 1548), (1540, 1541, 1550, 1549), (1541, 1542, 1551, 1550), (1542, 1543, 1552, 1551), (1543, 1535, 1544, 1552), (1547, 1548, 1554, 1553), (1553, 1554, 1564, 1563), (1555, 1556, 1566, 1565), (1556, 1557, 1567, 1566), (1557, 1558, 1568, 1567), (1190, 1560, 1570, 1191), (1560, 1561, 1571, 1570), (1561, 1562, 1572, 1571), (1562, 1563, 1573, 1572), (1563, 1564, 1574, 1573), (1565, 1566, 1576, 1575), (1191, 1570, 1578, 1192), (1573, 1574, 1580, 1579), (1575, 1576, 1582, 1581), (1576, 1577, 1583, 1582), (1192, 1578, 1584, 1193), (1579, 1580, 1588, 1587), (1582, 1583, 1591, 1590), (1193, 1584, 1594, 1131), (1585, 1586, 1596, 1595), (1586, 1587, 1597, 1596), (1587, 1588, 1598, 1597), (1588, 1589, 1599, 1598), (1589, 1590, 1600, 1599), (1590, 1591, 1601, 1600), (1591, 1592, 1602, 1601), (1131, 1594, 1246, 1132), (1595, 1596, 1248, 1247), (1596, 1597, 1249, 1248), (1597, 1598, 1250, 1249), (1598, 1599, 1251, 1250), (1599, 1600, 1252, 1251), (1600, 1601, 1253, 1252), (1601, 1602, 1254, 1253), (1602, 1593, 1139, 1254), (1177, 1143, 1142, 1603), (1653, 1271, 1270, 1661), (1130, 1129, 1604, 1141), (1185, 1184, 1606, 1605), (1184, 1183, 1607, 1606), (1183, 1182, 1608, 1607), (1181, 1180, 1610, 1609), (1180, 1179, 1611, 1610), (1179, 1178, 1612, 1611), (1178, 1177, 1603, 1612), (1141, 1604, 1613, 1268), (1605, 1606, 1615, 1614), (1607, 1608, 1617, 1616), (1609, 1610, 1619, 1618), (1268, 1613, 1620, 1267), (1614, 1615, 1622, 1621), (1616, 1617, 1624, 1623), (1617, 1618, 1625, 1624), (1618, 1619, 1626, 1625), (1267, 1620, 1630, 1266), (1621, 1622, 1632, 1631), (1625, 1626, 1634, 1633), (1626, 1627, 1635, 1634), (1627, 1628, 1636, 1635), (1628, 1629, 1637, 1636), (1266, 1630, 1638, 1265), (1630, 1631, 1639, 1638), (1631, 1632, 1640, 1639), (1633, 1634, 1642, 1641), (1636, 1637, 1644, 1643), (1639, 1640, 1646, 1645), (1641, 1642, 1650, 1649), (1643, 1644, 1652, 1651), (1645, 1646, 1655, 1654), (1646, 1647, 1656, 1655), (1647, 1648, 1657, 1656), (1648, 1649, 1658, 1657), (1649, 1650, 1659, 1658), (1651, 1652, 1653, 1660), (1658, 1659, 1663, 1662), (1660, 1653, 1661, 1664), (1662, 1663, 1671, 1670), (1665, 1666, 1674, 1673), (1666, 1667, 1675, 1674), (1667, 1668, 1676, 1675), (1668, 1669, 1677, 1676), (1669, 1670, 1678, 1677), (1670, 1671, 1679, 1678), (1264, 1673, 1234, 1136), (1673, 1674, 1235, 1234), (1678, 1679, 1237, 1236), (1147, 1130, 1141, 1680), (1152, 1151, 1682, 1681), (1150, 1149, 1684, 1683), (1149, 1148, 1685, 1684), (1148, 1147, 1680, 1685), (1681, 1682, 1687, 1686), (1683, 1684, 1689, 1688), (1686, 1687, 1692, 1691), (1688, 1689, 1697, 1696), (1186, 1690, 1700, 1187), (1690, 1691, 1701, 1700), (1691, 1692, 1702, 1701), (1692, 1693, 1703, 1702), (1693, 1694, 1704, 1703), (1694, 1695, 1705, 1704), (1695, 1696, 1706, 1705), (1696, 1697, 1707, 1706), (1697, 1698, 1708, 1707), (1698, 1699, 1709, 1708), (1701, 1702, 1711, 1710), (1708, 1709, 1713, 1712), (1710, 1711, 1715, 1714), (1712, 1713, 1720, 1719), (1714, 1715, 1722, 1721), (1715, 1716, 1723, 1722), (1716, 1717, 1724, 1723), (1717, 1718, 1725, 1724), (1719, 1720, 1727, 1726), (1724, 1725, 1729, 1728), (1726, 1727, 1731, 1730), (1728, 1729, 1736, 1735), (1730, 1731, 1740, 1739), (1188, 1732, 1742, 1189), (1732, 1733, 1743, 1742), (1733, 1734, 1744, 1743), (1735, 1736, 1746, 1745), (1736, 1737, 1747, 1746), (1737, 1738, 1748, 1747), (1739, 1740, 1741, 1749), (1743, 1744, 1230, 1229), (1747, 1748, 1232, 1231), (1749, 1741, 1135, 1233), (1765, 1221, 1220, 1774), (1816, 1219, 1218, 1826), (1138, 1222, 1750, 1145), (1222, 1223, 1751, 1750), (1223, 1224, 1752, 1751), (1225, 1226, 1756, 1755), (1227, 1228, 1758, 1757), (1753, 1754, 1760, 1759), (1754, 1755, 1761, 1760), (1755, 1756, 1762, 1761), (1757, 1758, 1764, 1763), (1759, 1760, 1769, 1768), (1763, 1764, 1773, 1772), (1282, 1766, 1775, 1281), (1766, 1767, 1776, 1775), (1768, 1769, 1778, 1777), (1769, 1770, 1779, 1778), (1770, 1771, 1780, 1779), (1771, 1772, 1781, 1780), (1772, 1773, 1782, 1781), (1773, 1765, 1774, 1782), (1775, 1776, 1784, 1783), (1777, 1778, 1786, 1785), (1782, 1774, 1791, 1790), (1783, 1784, 1793, 1792), (1785, 1786, 1795, 1794), (1786, 1787, 1796, 1795), (1787, 1788, 1797, 1796), (1788, 1789, 1798, 1797), (1790, 1791, 1800, 1799), (1792, 1793, 1802, 1801), (1794, 1795, 1804, 1803), (1795, 1796, 1805, 1804), (1796, 1797, 1806, 1805), (1797, 1798, 1807, 1806), (1799, 1800, 1809, 1808), (1280, 1801, 1810, 1279), (1801, 1802, 1811, 1810), (1806, 1807, 1813, 1812), (1808, 1809, 1815, 1814), (1810, 1811, 1818, 1817), (1812, 1813, 1824, 1823), (1817, 1818, 1828, 1827), (1818, 1819, 1829, 1828), (1819, 1820, 1830, 1829), (1820, 1821, 1831, 1830), (1821, 1822, 1832, 1831), (1822, 1823, 1833, 1832), (1823, 1824, 1834, 1833), (1824, 1825, 1835, 1834), (1825, 1816, 1826, 1835), (1827, 1828, 1241, 1240), (1829, 1830, 1243, 1242), (1833, 1834, 1245, 1244), (1174, 1128, 1127, 1836), (1836, 1127, 1173, 1845), (1845, 1173, 1172, 1854), (1854, 1172, 1171, 1861), (1861, 1171, 1170, 1870), (1870, 1170, 1169, 1879), (1879, 1169, 1168, 1886), (1176, 1175, 1844, 1843), (1175, 1174, 1836, 1844), (1837, 1838, 1847, 1846), (1838, 1839, 1848, 1847), (1839, 1840, 1849, 1848), (1840, 1841, 1850, 1849), (1841, 1842, 1851, 1850), (1842, 1843, 1852, 1851), (1843, 1844, 1853, 1852), (1844, 1836, 1845, 1853), (1846, 1847, 1856, 1855), (1850, 1851, 1858, 1857), (1852, 1853, 1860, 1859), (1853, 1845, 1854, 1860), (1855, 1856, 1863, 1862), (1857, 1858, 1867, 1866), (1862, 1863, 1872, 1871), (1863, 1864, 1873, 1872), (1864, 1865, 1874, 1873), (1865, 1866, 1875, 1874), (1866, 1867, 1876, 1875), (1867, 1868, 1877, 1876), (1868, 1869, 1878, 1877), (1869, 1861, 1870, 1878), (1871, 1872, 1881, 1880), (1873, 1874, 1883, 1882), (1880, 1881, 1889, 1888), (1882, 1883, 1891, 1890), (1884, 1885, 1895, 1894), (1885, 1879, 1886, 1895), (1271, 1887, 1896, 1270), (1887, 1888, 1897, 1896), (1888, 1889, 1898, 1897), (1889, 1890, 1899, 1898), (1890, 1891, 1900, 1899), (1891, 1892, 1901, 1900), (1892, 1893, 1902, 1901), (1893, 1894, 1903, 1902), (1894, 1895, 1904, 1903), (1903, 1904, 1912, 1911), (1905, 1906, 1914, 1913), (1906, 1907, 1915, 1914), (1907, 1908, 1916, 1915), (1908, 1909, 1917, 1916), (1909, 1910, 1918, 1917), (1911, 1912, 1920, 1919), (1913, 1914, 1224, 1223), (1917, 1918, 1226, 1225), (1919, 1920, 1228, 1227), (1921, 1217, 1216, 1930), (1930, 1216, 1215, 1939), (1939, 1215, 1214, 1942), (1942, 1214, 1213, 1947), (1947, 1213, 1212, 1957), (1957, 1212, 1211, 1967), (1967, 1211, 1210, 1972), (1972, 1210, 1209, 1979), (1979, 1209, 1208, 1988), (1240, 1241, 1923, 1922), (1242, 1243, 1925, 1924), (1244, 1245, 1928, 1927), (1922, 1923, 1932, 1931), (1924, 1925, 1934, 1933), (1926, 1927, 1936, 1935), (1927, 1928, 1937, 1936), (1928, 1929, 1938, 1937), (1929, 1921, 1930, 1938), (1296, 1931, 1940, 1295), (1931, 1932, 1941, 1940), (1940, 1941, 1944, 1943), (1943, 1944, 1949, 1948), (1945, 1946, 1951, 1950), (1948, 1949, 1959, 1958), (1950, 1951, 1961, 1960), (1951, 1952, 1962, 1961), (1952, 1953, 1963, 1962), (1953, 1954, 1964, 1963), (1954, 1955, 1965, 1964), (1955, 1956, 1966, 1965), (1956, 1947, 1957, 1966), (1958, 1959, 1969, 1968), (1959, 1960, 1970, 1969), (1960, 1961, 1971, 1970), (1970, 1971, 1975, 1974), (1973, 1974, 1981, 1980), (1974, 1975, 1982, 1981), (1975, 1976, 1983, 1982), (1977, 1978, 1987, 1986), (1978, 1972, 1979, 1987), (1980, 1981, 1991, 1990), (1981, 1982, 1992, 1991), (1982, 1983, 1993, 1992), (1983, 1984, 1994, 1993), (1984, 1985, 1995, 1994), (1985, 1986, 1996, 1995), (1986, 1987, 1997, 1996), (1987, 1979, 1988, 1997), (1292, 1989, 1161, 1134), (1989, 1990, 1162, 1161), (1990, 1991, 1163, 1162), (1991, 1992, 1164, 1163), (1992, 1993, 1165, 1164), (1996, 1997, 1167, 1166), (1997, 1988, 1125, 1167), (903, 1808, 1814, 913), (609, 1575, 1581, 619), (1070, 1942, 1947, 1080), (914, 1815, 1809, 904), (1071, 1948, 1958, 1081), (101, 1200, 1450, 443), (905, 1810, 1817, 915), (621, 1583, 1577, 611), (1082, 1959, 1949, 1072), (274, 1315, 1314, 273), (776, 1708, 1712, 786), (916, 1818, 1811, 906), (1073, 1950, 1960, 1083), (275, 1316, 1315, 274), (787, 1713, 1709, 777), (624, 1584, 1578, 614), (779, 1710, 1714, 789), (790, 1715, 1711, 780), (278, 1318, 1319, 279), (911, 1812, 1823, 921), (617, 1579, 1587, 627), (279, 1319, 1312, 280), (922, 1824, 1813, 912), (628, 1588, 1580, 618), (247, 1294, 1320, 290), (620, 1582, 1590, 630), (1081, 1958, 1968, 1091), (915, 1817, 1827, 925), (631, 1591, 1583, 621), (282, 1321, 1322, 283), (786, 1712, 1719, 796), (451, 1456, 1457, 452), (283, 1322, 1323, 284), (797, 1720, 1713, 787), (452, 1457, 1458, 453), (1094, 1971, 1961, 1084), (284, 1323, 1324, 285), (453, 1458, 1459, 454), (634, 1594, 1584, 624), (789, 1714, 1721, 799), (454, 1459, 1453, 455), (625, 1585, 1595, 635), (287, 1326, 1325, 286), (288, 1327, 1326, 287), (289, 1328, 1327, 288), (290, 1320, 1328, 289), (803, 1725, 1718, 793), (1090, 1957, 1967, 1100), (300, 1329, 1293, 246), (925, 1827, 1240, 164), (796, 1719, 1726, 806), (460, 1464, 1463, 459), (165, 1241, 1828, 926), (636, 1602, 1592, 632), (1093, 1970, 1974, 1103), (807, 1727, 1720, 797), (927, 1829, 1242, 166), (1104, 1975, 1971, 1094), (167, 1243, 1830, 928), (174, 1246, 1594, 634), (635, 1595, 1247, 175), (296, 1331, 1332, 297), (931, 1833, 1244, 170), (297, 1332, 1333, 298), (802, 1724, 1728, 812), (171, 1245, 1834, 932), (298, 1333, 1334, 299), (813, 1729, 1725, 803), (1100, 1967, 1972, 1110), (299, 1334, 1329, 300), (1102, 1973, 1980, 1112), (806, 1726, 1730, 816), (817, 1731, 1727, 807), (470, 1470, 1469, 469), (937, 1838, 1837, 936), (647, 1603, 1142, 213), (1113, 1983, 1976, 1105), (471, 1471, 1470, 470), (938, 1839, 1838, 937), (472, 1472, 1471, 471), (939, 1840, 1839, 938), (473, 1465, 1472, 472), (940, 1841, 1840, 939), (1108, 1977, 1986, 1116), (812, 1728, 1735, 822), (483, 1473, 1281, 227), (941, 1842, 1841, 940), (640, 1606, 1607, 641), (823, 1736, 1729, 813), (942, 1843, 1842, 941), (309, 1338, 1337, 308), (474, 1474, 1475, 475), (1112, 1980, 1990, 1118), (816, 1730, 1739, 826), (644, 1610, 1611, 645), (311, 1339, 1287, 234), (827, 1740, 1731, 817), (645, 1611, 1612, 646), (646, 1612, 1603, 647), (479, 1477, 1478, 480), (314, 1341, 1340, 313), (830, 1744, 1734, 820), (480, 1478, 1479, 481), (945, 1847, 1848, 946), (315, 1342, 1341, 314), (481, 1479, 1480, 482), (946, 1848, 1849, 947), (822, 1735, 1745, 832), (482, 1480, 1473, 483), (947, 1849, 1850, 948), (317, 1344, 1343, 316), (318, 1345, 1344, 317), (949, 1851, 1852, 950), (835, 1748, 1738, 825), (653, 1618, 1617, 652), (826, 1739, 1749, 836), (837, 1741, 1740, 827), (39, 1165, 1993, 1119), (829, 1743, 1229, 146), (147, 1230, 1744, 830), (323, 1348, 1349, 324), (1122, 1996, 1166, 42), (324, 1349, 1350, 325), (325, 1350, 1351, 326), (326, 1351, 1352, 327), (834, 1747, 1231, 151), (327, 1352, 1353, 328), (152, 1232, 1748, 835), (661, 1623, 1624, 662), (836, 1749, 1233, 153), (958, 1859, 1860, 959), (662, 1624, 1625, 663), (496, 1486, 1485, 495), (959, 1860, 1854, 960), (497, 1487, 1486, 496), (665, 1627, 1626, 664), (230, 1145, 1750, 838), (498, 1488, 1487, 497), (666, 1628, 1627, 665), (332, 1356, 1355, 331), (838, 1750, 1751, 839), (667, 1629, 1628, 666), (333, 1357, 1356, 332), (839, 1751, 1752, 840), (334, 1358, 1357, 333), (964, 1864, 1863, 963), (842, 1754, 1753, 841), (965, 1865, 1864, 964), (669, 1631, 1630, 668), (843, 1755, 1754, 842), (966, 1866, 1865, 965), (224, 1280, 1490, 513), (217, 1273, 1491, 504), (968, 1868, 1867, 967), (969, 1869, 1868, 968), (505, 1492, 1493, 506), (970, 1861, 1869, 969), (241, 1292, 1361, 350), (506, 1493, 1494, 507), (674, 1634, 1635, 675), (231, 1284, 1362, 341), (507, 1494, 1495, 508), (675, 1635, 1636, 676), (341, 1362, 1363, 342), (342, 1363, 1364, 343), (510, 1497, 1496, 509), (511, 1498, 1497, 510), (973, 1872, 1873, 974), (199, 1265, 1638, 678), (345, 1366, 1365, 344), (512, 1499, 1498, 511), (678, 1638, 1639, 679), (346, 1367, 1366, 345), (852, 1760, 1761, 853), (513, 1490, 1499, 512), (975, 1874, 1875, 976), (347, 1368, 1367, 346), (853, 1761, 1762, 854), (523, 1500, 1279, 223), (976, 1875, 1876, 977), (348, 1369, 1368, 347), (977, 1876, 1877, 978), (978, 1877, 1878, 979), (350, 1361, 1370, 349), (979, 1878, 1870, 980), (132, 1221, 1765, 867), (185, 1256, 1297, 252), (858, 1766, 1282, 228), (253, 1298, 1257, 186), (859, 1767, 1766, 858), (518, 1501, 1502, 519), (519, 1502, 1503, 520), (188, 1258, 1299, 255), (521, 1504, 1505, 522), (863, 1770, 1769, 862), (522, 1505, 1500, 523), (258, 1302, 1261, 191), (864, 1771, 1770, 863), (691, 1647, 1646, 690), (192, 1262, 1303, 259), (865, 1772, 1771, 864), (692, 1648, 1647, 691), (260, 1304, 1263, 193), (989, 1885, 1884, 988), (693, 1649, 1648, 692), (867, 1765, 1773, 866), (990, 1879, 1885, 989), (252, 1297, 1306, 262), (877, 1774, 1220, 131), (1000, 1886, 1168, 48), (263, 1307, 1298, 253), (227, 1281, 1775, 868), (991, 1887, 1271, 207), (992, 1888, 1887, 991), (255, 1299, 1308, 265), (207, 1271, 1653, 707), (266, 1309, 1300, 256), (994, 1890, 1889, 993), (872, 1778, 1779, 873), (533, 1509, 1508, 532), (996, 1892, 1891, 995), (699, 1654, 1655, 700), (259, 1303, 1311, 269), (873, 1779, 1780, 874), (997, 1893, 1892, 996), (700, 1655, 1656, 701), (270, 1305, 1304, 260), (874, 1780, 1781, 875), (534, 1510, 1272, 214), (998, 1894, 1893, 997), (701, 1656, 1657, 702), (875, 1781, 1782, 876), (535, 1511, 1510, 534), (702, 1657, 1658, 703), (262, 1306, 1313, 272), (536, 1512, 1511, 535), (999, 1895, 1886, 1000), (273, 1314, 1307, 263), (206, 1270, 1896, 1001), (265, 1308, 1316, 275), (1001, 1896, 1897, 1002), (276, 1317, 1309, 266), (1002, 1897, 1898, 1003), (717, 1661, 1270, 206), (1003, 1898, 1899, 1004), (268, 1310, 1318, 278), (1004, 1899, 1900, 1005), (883, 1787, 1786, 882), (1005, 1900, 1901, 1006), (884, 1788, 1787, 883), (1006, 1901, 1902, 1007), (885, 1789, 1788, 884), (447, 1455, 1235, 155), (1007, 1902, 1903, 1008), (272, 1313, 1321, 282), (159, 1236, 1456, 451), (286, 1325, 1317, 276), (716, 1664, 1661, 717), (1013, 1906, 1905, 1012), (1014, 1907, 1906, 1013), (34, 1123, 1124, 1), (1015, 1908, 1907, 1014), (44, 1125, 1126, 3), (719, 1666, 1665, 718), (1016, 1909, 1908, 1015), (54, 1127, 1128, 2), (720, 1667, 1666, 719), (456, 1462, 1455, 447), (1017, 1910, 1909, 1016), (721, 1668, 1667, 720), (74, 1129, 1130, 5), (722, 1669, 1668, 721), (723, 1670, 1669, 722), (94, 1131, 1132, 7), (285, 1324, 1330, 295), (114, 1133, 1134, 9), (204, 1269, 1672, 737), (455, 1453, 1460, 464), (1023, 1914, 1915, 1024), (728, 1673, 1264, 194), (1024, 1915, 1916, 1025), (465, 1467, 1462, 456), (1025, 1916, 1917, 1026), (729, 1674, 1675, 730), (730, 1675, 1676, 731), (731, 1676, 1677, 732), (459, 1463, 1468, 468), (732, 1677, 1678, 733), (295, 1330, 1335, 305), (469, 1469, 1464, 460), (306, 1336, 1331, 296), (213, 1142, 1143, 4), (464, 1460, 1465, 473), (240, 1146, 1140, 13), (638, 1604, 1129, 74), (73, 1185, 1605, 639), (475, 1475, 1467, 465), (5, 1130, 1147, 15), (15, 1147, 1148, 16), (57, 1176, 1843, 942), (16, 1148, 1149, 17), (642, 1608, 1182, 70), (468, 1468, 1476, 478), (17, 1149, 1150, 18), (69, 1181, 1609, 643), (305, 1335, 1342, 315), (316, 1343, 1336, 306), (936, 1837, 1846, 944), (308, 1337, 1345, 318), (319, 1346, 1338, 309), (22, 1151, 1152, 23), (648, 1613, 1604, 638), (484, 1481, 1474, 474), (639, 1605, 1614, 649), (321, 1347, 1339, 311), (7, 1132, 1153, 25), (650, 1615, 1606, 640), (25, 1153, 1154, 26), (641, 1607, 1616, 651), (313, 1340, 1348, 323), (26, 1154, 1155, 27), (652, 1617, 1608, 642), (478, 1476, 1482, 488), (27, 1155, 1156, 28), (643, 1609, 1618, 653), (489, 1483, 1477, 479), (28, 1156, 1157, 29), (654, 1619, 1610, 644), (29, 1157, 1158, 30), (944, 1846, 1855, 952), (953, 1856, 1847, 945), (329, 1354, 1346, 319), (32, 1159, 1160, 33), (658, 1620, 1613, 648), (494, 1484, 1481, 484), (33, 1160, 1123, 34), (649, 1614, 1621, 659), (331, 1355, 1347, 321), (948, 1850, 1857, 956), (9, 1134, 1161, 35), (660, 1622, 1615, 650), (957, 1858, 1851, 949), (35, 1161, 1162, 36), (651, 1616, 1623, 661), (950, 1852, 1859, 958), (36, 1162, 1163, 37), (488, 1482, 1488, 498), (37, 1163, 1164, 38), (499, 1489, 1483, 489), (38, 1164, 1165, 39), (664, 1626, 1619, 654), (952, 1855, 1862, 962), (328, 1353, 1359, 338), (963, 1863, 1856, 953), (339, 1360, 1354, 329), (42, 1166, 1167, 43), (668, 1630, 1620, 658), (504, 1491, 1484, 494), (43, 1167, 1125, 44), (659, 1621, 1631, 669), (495, 1485, 1492, 505), (956, 1857, 1866, 966), (670, 1632, 1622, 660), (967, 1867, 1858, 957), (344, 1365, 1358, 334), (663, 1625, 1633, 673), (509, 1496, 1489, 499), (960, 1854, 1861, 970), (48, 1168, 1169, 49), (49, 1169, 1170, 50)])
me_plane.polygons.foreach_set('use_smooth', [True] * 1931)
me_plane.use_remesh_preserve_volume = False
me_plane.use_remesh_preserve_attributes = False
me_plane.use_mirror_vertex_groups = False
me_plane.update()

# ---- objects
ob_plane = bpy.data.objects.new('Plane', me_plane)

# ---- transforms, parenting, visibility, modifiers, constraints
ob_plane.location = (0.0, 0.0, 0.0)
ob_plane.scale = (1.0, 1.0, 0.05491)
ob_plane.lineart.crease_threshold = 0.0
_m = ob_plane.modifiers.new('EdgeSplit', 'EDGE_SPLIT')

# ---- collection membership
col_collection_1.objects.link(ob_plane)

# ---- scene / render settings (as saved in the file)
scene.frame_start = 1; scene.frame_end = 250; scene.frame_set(2)
scene.render.engine = 'BLENDER_EEVEE_NEXT'
scene.render.resolution_percentage = 50
scene.render.dither_intensity = 0.0
scene.cycles.use_denoising = False
scene.cycles.samples = 10
scene.cycles.sampling_pattern = 'TABULATED_SOBOL'
scene.cycles.light_sampling_threshold = 0.0
scene.cycles.use_adaptive_sampling = False
scene.cycles.use_light_tree = False
scene.cycles.blur_glossy = 0.0
scene.cycles.pixel_filter_type = 'GAUSSIAN'
scene.cycles.sample_clamp_indirect = 0.0
scene.view_settings.view_transform = 'Standard'
bpy.context.view_layer.update()

# ---- added for rendering (the .blend has no active camera and no usable light): camera, sun
cam_auto = bpy.data.cameras.new('AutoCamera')
cam_auto.lens = 50.0
cam_auto.sensor_width = 36.0
cam_auto.clip_end = 1417.33
ob_auto_camera = bpy.data.objects.new('AutoCamera', cam_auto)
scene.collection.objects.link(ob_auto_camera)
ob_auto_camera.location = (80.7599, -96.9119, 67.1079)
ob_auto_camera.rotation_euler = (1.09748, -7.21219e-08, 0.694738)
scene.camera = ob_auto_camera
light_auto_sun = bpy.data.lights.new('AutoSun', 'SUN')
light_auto_sun.energy = 3.0
light_auto_sun.angle = 0.0523599
ob_auto_sun = bpy.data.objects.new('AutoSun', light_auto_sun)
scene.collection.objects.link(ob_auto_sun)
ob_auto_sun.rotation_euler = (0.872665, 0.174533, 0.523599)
bpy.context.view_layer.update()
